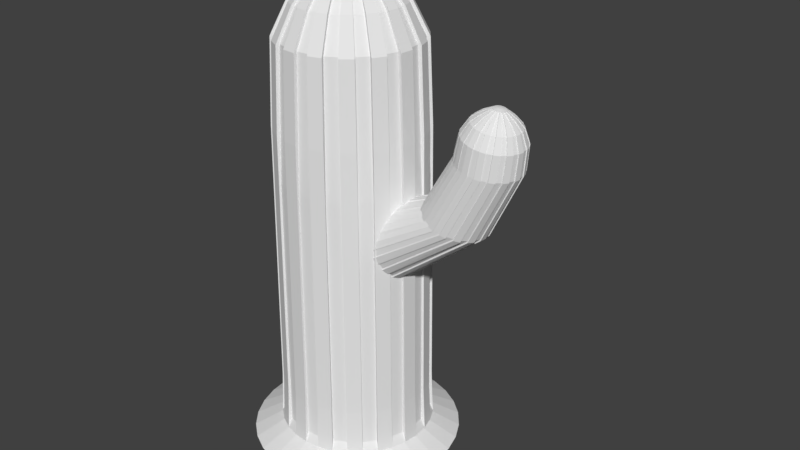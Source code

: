# Source: Cactus.blend  (saved by Blender 2.79.0; exported with 4.5.12 LTS)
import bpy
from mathutils import Matrix  # noqa: F401  (used for matrix-valued properties, if any)

bpy.ops.wm.read_factory_settings(use_empty=True)
scene = bpy.context.scene
scene.name = 'Scene'

# ---- collections
col_collection_1 = bpy.data.collections.new('Collection 1'); scene.collection.children.link(col_collection_1)

# ---- world
world_world = bpy.data.worlds.new('World'); scene.world = world_world
world_world.color = (0.05088, 0.05088, 0.05088)
world_world.use_sun_shadow = False
world_world.sun_shadow_jitter_overblur = 0.0
world_world.cycles.sampling_method = 'MANUAL'

# ---- meshes
me_cylinder = bpy.data.meshes.new('Cylinder')
me_cylinder.from_pydata([(0.0, 1.0, -1.0), (0.3773, 0.7565, 2.987), (0.1951, 0.9808, -1.0), (0.5018, 0.7419, 3.067), (0.3827, 0.9239, -1.0), (0.6214, 0.6989, 3.143), (0.5556, 0.8315, -1.0), (0.7317, 0.629, 3.213), (0.7071, 0.7071, -1.0), (0.8284, 0.5349, 3.275), (0.8315, 0.5556, -1.0), (0.9077, 0.4203, 3.325), (0.9239, 0.3827, -1.0), (0.9666, 0.2895, 3.363), (0.9808, 0.1951, -1.0), (1.003, 0.1476, 3.386), (1.0, 7.55e-08, -1.0), (1.015, 3.839e-08, 3.394), (0.9808, -0.1951, -1.0), (1.003, -0.1476, 3.386), (0.9239, -0.3827, -1.0), (0.9666, -0.2895, 3.363), (0.8315, -0.5556, -1.0), (0.9077, -0.4203, 3.325), (0.7071, -0.7071, -1.0), (0.8284, -0.5349, 3.275), (0.5556, -0.8315, -1.0), (0.7317, -0.629, 3.213), (0.3827, -0.9239, -1.0), (0.6214, -0.6989, 3.143), (0.1951, -0.9808, -1.0), (0.5018, -0.7419, 3.067), (-3.258e-07, -1.0, -1.0), (0.3773, -0.7565, 2.987), (-0.1951, -0.9808, -1.0), (0.2529, -0.7419, 2.908), (-0.3827, -0.9239, -1.0), (0.1332, -0.6989, 2.832), (-0.5556, -0.8315, -1.0), (0.02297, -0.629, 2.761), (-0.7071, -0.7071, -1.0), (-0.07369, -0.5349, 2.7), (-0.8315, -0.5556, -1.0), (-0.153, -0.4203, 2.649), (-0.9239, -0.3827, -1.0), (-0.212, -0.2895, 2.612), (-0.9808, -0.1951, -1.0), (-0.2482, -0.1476, 2.588), (-1.0, 9.656e-07, -1.0), (-0.2605, 7.18e-07, 2.581), (-0.9808, 0.1951, -1.0), (-0.2482, 0.1476, 2.588), (-0.9239, 0.3827, -1.0), (-0.212, 0.2895, 2.612), (-0.8315, 0.5556, -1.0), (-0.153, 0.4203, 2.649), (-0.7071, 0.7071, -1.0), (-0.07369, 0.5349, 2.7), (-0.5556, 0.8315, -1.0), (0.02297, 0.629, 2.761), (-0.3827, 0.9239, -1.0), (0.1332, 0.6989, 2.832), (-0.1951, 0.9808, -1.0), (0.2529, 0.7419, 2.908), (0.1705, 0.7057, 3.573), (0.05218, 0.7196, 3.497), (0.2844, 0.6648, 3.645), (0.3893, 0.5983, 3.712), (0.4812, 0.5088, 3.771), (0.5567, 0.3998, 3.819), (0.6127, 0.2754, 3.855), (0.6472, 0.1404, 3.877), (0.6589, 1.018e-07, 3.884), (0.6472, -0.1404, 3.877), (0.6127, -0.2754, 3.855), (0.5567, -0.3998, 3.819), (0.4812, -0.5088, 3.771), (0.3893, -0.5983, 3.712), (0.2844, -0.6648, 3.645), (0.1705, -0.7057, 3.573), (0.05218, -0.7196, 3.497), (-0.06619, -0.7057, 3.422), (-0.18, -0.6648, 3.349), (-0.2849, -0.5983, 3.282), (-0.3768, -0.5088, 3.224), (-0.4523, -0.3998, 3.176), (-0.5084, -0.2754, 3.14), (-0.5429, -0.1404, 3.118), (-0.5545, 7.482e-07, 3.11), (-0.5429, 0.1404, 3.118), (-0.5084, 0.2754, 3.14), (-0.4523, 0.3998, 3.176), (-0.3768, 0.5088, 3.224), (-0.2849, 0.5983, 3.282), (-0.18, 0.6648, 3.349), (-0.06619, 0.7057, 3.422), (-0.03284, 0.5515, 3.835), (-0.1253, 0.5623, 3.776), (0.0561, 0.5195, 3.891), (0.1381, 0.4675, 3.944), (0.2099, 0.3976, 3.989), (0.2689, 0.3124, 4.027), (0.3127, 0.2152, 4.055), (0.3397, 0.1097, 4.072), (0.3488, 1.913e-07, 4.078), (0.3397, -0.1097, 4.072), (0.3127, -0.2152, 4.055), (0.2689, -0.3124, 4.027), (0.2099, -0.3976, 3.989), (0.1381, -0.4675, 3.944), (0.0561, -0.5195, 3.891), (-0.03284, -0.5515, 3.835), (-0.1253, -0.5623, 3.776), (-0.2178, -0.5515, 3.717), (-0.3068, -0.5195, 3.66), (-0.3887, -0.4675, 3.608), (-0.4606, -0.3976, 3.562), (-0.5195, -0.3124, 3.524), (-0.5633, -0.2152, 3.496), (-0.5903, -0.1097, 3.479), (-0.5994, 6.965e-07, 3.473), (-0.5903, 0.1097, 3.479), (-0.5633, 0.2152, 3.496), (-0.5195, 0.3124, 3.524), (-0.4606, 0.3976, 3.562), (-0.3887, 0.4675, 3.608), (-0.3068, 0.5195, 3.66), (-0.2178, 0.5515, 3.717), (-0.1486, 0.3824, 3.954), (-0.2128, 0.3899, 3.913), (-0.08696, 0.3602, 3.993), (-0.03013, 0.3242, 4.029), (0.01969, 0.2757, 4.061), (0.06057, 0.2166, 4.087), (0.09095, 0.1492, 4.106), (0.1097, 0.07606, 4.118), (0.116, 2.621e-07, 4.122), (0.1097, -0.07606, 4.118), (0.09095, -0.1492, 4.106), (0.06057, -0.2166, 4.087), (0.01969, -0.2757, 4.061), (-0.03013, -0.3242, 4.029), (-0.08696, -0.3602, 3.993), (-0.1486, -0.3824, 3.954), (-0.2128, -0.3899, 3.913), (-0.2769, -0.3824, 3.872), (-0.3386, -0.3602, 3.833), (-0.3954, -0.3242, 3.796), (-0.4452, -0.2757, 3.765), (-0.4861, -0.2166, 3.738), (-0.5165, -0.1492, 3.719), (-0.5352, -0.07606, 3.707), (-0.5415, 6.123e-07, 3.703), (-0.5352, 0.07606, 3.707), (-0.5165, 0.1492, 3.719), (-0.4861, 0.2166, 3.738), (-0.4452, 0.2757, 3.765), (-0.3954, 0.3242, 3.796), (-0.3386, 0.3602, 3.833), (-0.2769, 0.3824, 3.872), (-0.2771, 0.1439, 4.067), (-0.3012, 0.1467, 4.051), (-0.2539, 0.1355, 4.082), (-0.2325, 0.122, 4.095), (-0.2137, 0.1037, 4.107), (-0.1983, 0.08151, 4.117), (-0.1869, 0.05614, 4.124), (-0.1799, 0.02862, 4.129), (-0.1775, 3.504e-07, 4.13), (-0.1799, -0.02862, 4.129), (-0.1869, -0.05614, 4.124), (-0.1983, -0.08151, 4.117), (-0.2137, -0.1037, 4.107), (-0.2325, -0.122, 4.095), (-0.2539, -0.1355, 4.082), (-0.2771, -0.1439, 4.067), (-0.3012, -0.1467, 4.051), (-0.3253, -0.1439, 4.036), (-0.3485, -0.1355, 4.021), (-0.3699, -0.122, 4.008), (-0.3887, -0.1037, 3.996), (-0.4041, -0.08151, 3.986), (-0.4155, -0.05614, 3.979), (-0.4225, -0.02862, 3.974), (-0.4249, 4.822e-07, 3.973), (-0.4225, 0.02862, 3.974), (-0.4155, 0.05614, 3.979), (-0.4041, 0.08151, 3.986), (-0.3887, 0.1037, 3.996), (-0.3699, 0.122, 4.008), (-0.3485, 0.1355, 4.021), (-0.3253, 0.1439, 4.036), (0.752, 0.819, 1.395), (0.8946, 0.8032, 1.454), (1.032, 0.7566, 1.511), (1.158, 0.681, 1.563), (1.269, 0.5791, 1.609), (1.36, 0.455, 1.646), (1.427, 0.3134, 1.674), (1.469, 0.1598, 1.692), (1.483, 2.511e-08, 1.697), (1.469, -0.1598, 1.692), (1.427, -0.3134, 1.674), (1.36, -0.455, 1.646), (1.269, -0.5791, 1.609), (1.158, -0.681, 1.563), (1.032, -0.7566, 1.511), (0.8946, -0.8032, 1.454), (0.752, -0.819, 1.395), (0.6095, -0.8032, 1.336), (0.4724, -0.7566, 1.279), (0.346, -0.681, 1.227), (0.2353, -0.5791, 1.181), (0.1444, -0.455, 1.144), (0.07686, -0.3134, 1.116), (0.03527, -0.1598, 1.099), (0.02123, 7.587e-07, 1.093), (0.03527, 0.1598, 1.099), (0.07686, 0.3134, 1.116), (0.1444, 0.455, 1.144), (0.2353, 0.5791, 1.181), (0.346, 0.681, 1.227), (0.4724, 0.7566, 1.279), (0.6095, 0.8032, 1.336), (0.752, 0.819, 1.395), (0.3773, 0.7565, 2.987), (0.8946, 0.8032, 1.454), (0.1951, 0.9808, -1.0), (0.3827, 0.9239, -1.0), (0.6214, 0.6989, 3.143), (0.5018, 0.7419, 3.067), (1.032, 0.7566, 1.511), (1.158, 0.681, 1.563), (0.5556, 0.8315, -1.0), (0.7071, 0.7071, -1.0), (0.8284, 0.5349, 3.275), (0.7317, 0.629, 3.213), (1.269, 0.5791, 1.609), (1.36, 0.455, 1.646), (0.8315, 0.5556, -1.0), (0.9239, 0.3827, -1.0), (0.9666, 0.2895, 3.363), (0.9077, 0.4203, 3.325), (1.427, 0.3134, 1.674), (1.469, 0.1598, 1.692), (0.9808, 0.1951, -1.0), (1.0, 7.55e-08, -1.0), (1.015, 3.839e-08, 3.394), (1.003, 0.1476, 3.386), (1.483, 2.511e-08, 1.697), (1.469, -0.1598, 1.692), (0.9808, -0.1951, -1.0), (0.9239, -0.3827, -1.0), (0.9666, -0.2895, 3.363), (1.003, -0.1476, 3.386), (1.427, -0.3134, 1.674), (1.36, -0.455, 1.646), (0.8315, -0.5556, -1.0), (0.7071, -0.7071, -1.0), (0.8284, -0.5349, 3.275), (0.9077, -0.4203, 3.325), (1.269, -0.5791, 1.609), (1.158, -0.681, 1.563), (0.5556, -0.8315, -1.0), (0.3827, -0.9239, -1.0), (0.6214, -0.6989, 3.143), (0.7317, -0.629, 3.213), (1.032, -0.7566, 1.511), (0.8946, -0.8032, 1.454), (0.1951, -0.9808, -1.0), (-3.258e-07, -1.0, -1.0), (0.3773, -0.7565, 2.987), (0.5018, -0.7419, 3.067), (0.752, -0.819, 1.395), (0.6095, -0.8032, 1.336), (-0.1951, -0.9808, -1.0), (-0.3827, -0.9239, -1.0), (0.1332, -0.6989, 2.832), (0.2529, -0.7419, 2.908), (0.4724, -0.7566, 1.279), (0.346, -0.681, 1.227), (-0.5556, -0.8315, -1.0), (-0.7071, -0.7071, -1.0), (-0.07369, -0.5349, 2.7), (0.02297, -0.629, 2.761), (0.2353, -0.5791, 1.181), (0.1444, -0.455, 1.144), (-0.8315, -0.5556, -1.0), (-0.9239, -0.3827, -1.0), (-0.212, -0.2895, 2.612), (-0.153, -0.4203, 2.649), (0.07686, -0.3134, 1.116), (0.03527, -0.1598, 1.099), (-0.9808, -0.1951, -1.0), (-1.0, 9.656e-07, -1.0), (-0.2605, 7.18e-07, 2.581), (-0.2482, -0.1476, 2.588), (0.02123, 7.587e-07, 1.093), (0.03527, 0.1598, 1.099), (-0.9808, 0.1951, -1.0), (-0.9239, 0.3827, -1.0), (-0.212, 0.2895, 2.612), (-0.2482, 0.1476, 2.588), (0.07686, 0.3134, 1.116), (0.1444, 0.455, 1.144), (-0.8315, 0.5556, -1.0), (-0.7071, 0.7071, -1.0), (-0.07369, 0.5349, 2.7), (-0.153, 0.4203, 2.649), (0.2353, 0.5791, 1.181), (0.346, 0.681, 1.227), (-0.5556, 0.8315, -1.0), (-0.3827, 0.9239, -1.0), (0.1332, 0.6989, 2.832), (0.02297, 0.629, 2.761), (0.4724, 0.7566, 1.279), (0.6095, 0.8032, 1.336), (-0.1951, 0.9808, -1.0), (0.0, 1.0, -1.0), (0.2529, 0.7419, 2.908), (0.2844, 0.6648, 3.645), (0.1705, 0.7057, 3.573), (0.4812, 0.5088, 3.771), (0.3893, 0.5983, 3.712), (0.6127, 0.2754, 3.855), (0.5567, 0.3998, 3.819), (0.6589, 1.018e-07, 3.884), (0.6472, 0.1404, 3.877), (0.6127, -0.2754, 3.855), (0.6472, -0.1404, 3.877), (0.4812, -0.5088, 3.771), (0.5567, -0.3998, 3.819), (0.2844, -0.6648, 3.645), (0.3893, -0.5983, 3.712), (0.05218, -0.7196, 3.497), (0.1705, -0.7057, 3.573), (-0.18, -0.6648, 3.349), (-0.06619, -0.7057, 3.422), (-0.3768, -0.5088, 3.224), (-0.2849, -0.5983, 3.282), (-0.5084, -0.2754, 3.14), (-0.4523, -0.3998, 3.176), (-0.5545, 7.482e-07, 3.11), (-0.5429, -0.1404, 3.118), (-0.5084, 0.2754, 3.14), (-0.5429, 0.1404, 3.118), (-0.3768, 0.5088, 3.224), (-0.4523, 0.3998, 3.176), (-0.18, 0.6648, 3.349), (-0.2849, 0.5983, 3.282), (0.05218, 0.7196, 3.497), (-0.06619, 0.7057, 3.422), (0.0561, 0.5195, 3.891), (-0.03284, 0.5515, 3.835), (0.2099, 0.3976, 3.989), (0.1381, 0.4675, 3.944), (0.3127, 0.2152, 4.055), (0.2689, 0.3124, 4.027), (0.3488, 1.913e-07, 4.078), (0.3397, 0.1097, 4.072), (0.3127, -0.2152, 4.055), (0.3397, -0.1097, 4.072), (0.2099, -0.3976, 3.989), (0.2689, -0.3124, 4.027), (0.0561, -0.5195, 3.891), (0.1381, -0.4675, 3.944), (-0.1253, -0.5623, 3.776), (-0.03284, -0.5515, 3.835), (-0.3068, -0.5195, 3.66), (-0.2178, -0.5515, 3.717), (-0.4606, -0.3976, 3.562), (-0.3887, -0.4675, 3.608), (-0.5633, -0.2152, 3.496), (-0.5195, -0.3124, 3.524), (-0.5994, 6.965e-07, 3.473), (-0.5903, -0.1097, 3.479), (-0.5633, 0.2152, 3.496), (-0.5903, 0.1097, 3.479), (-0.4606, 0.3976, 3.562), (-0.5195, 0.3124, 3.524), (-0.3068, 0.5195, 3.66), (-0.3887, 0.4675, 3.608), (-0.1253, 0.5623, 3.776), (-0.2178, 0.5515, 3.717), (-0.08696, 0.3602, 3.993), (-0.1486, 0.3824, 3.954), (0.01969, 0.2757, 4.061), (-0.03013, 0.3242, 4.029), (0.09095, 0.1492, 4.106), (0.06057, 0.2166, 4.087), (0.116, 2.621e-07, 4.122), (0.1097, 0.07606, 4.118), (0.09095, -0.1492, 4.106), (0.1097, -0.07606, 4.118), (0.01969, -0.2757, 4.061), (0.06057, -0.2166, 4.087), (-0.08696, -0.3602, 3.993), (-0.03013, -0.3242, 4.029), (-0.2128, -0.3899, 3.913), (-0.1486, -0.3824, 3.954), (-0.3386, -0.3602, 3.833), (-0.2769, -0.3824, 3.872), (-0.4452, -0.2757, 3.765), (-0.3954, -0.3242, 3.796), (-0.5165, -0.1492, 3.719), (-0.4861, -0.2166, 3.738), (-0.5415, 6.123e-07, 3.703), (-0.5352, -0.07606, 3.707), (-0.5165, 0.1492, 3.719), (-0.5352, 0.07606, 3.707), (-0.4452, 0.2757, 3.765), (-0.4861, 0.2166, 3.738), (-0.3386, 0.3602, 3.833), (-0.3954, 0.3242, 3.796), (-0.2128, 0.3899, 3.913), (-0.2769, 0.3824, 3.872), (-0.2539, 0.1355, 4.082), (-0.2771, 0.1439, 4.067), (-0.2137, 0.1037, 4.107), (-0.2325, 0.122, 4.095), (-0.1869, 0.05614, 4.124), (-0.1983, 0.08151, 4.117), (-0.1775, 3.504e-07, 4.13), (-0.1799, 0.02862, 4.129), (-0.1869, -0.05614, 4.124), (-0.1799, -0.02862, 4.129), (-0.2137, -0.1037, 4.107), (-0.1983, -0.08151, 4.117), (-0.2539, -0.1355, 4.082), (-0.2325, -0.122, 4.095), (-0.3012, -0.1467, 4.051), (-0.2771, -0.1439, 4.067), (-0.3485, -0.1355, 4.021), (-0.3253, -0.1439, 4.036), (-0.3887, -0.1037, 3.996), (-0.3699, -0.122, 4.008), (-0.4155, -0.05614, 3.979), (-0.4041, -0.08151, 3.986), (-0.4249, 4.822e-07, 3.973), (-0.4225, -0.02862, 3.974), (-0.4155, 0.05614, 3.979), (-0.4225, 0.02862, 3.974), (-0.3887, 0.1037, 3.996), (-0.4041, 0.08151, 3.986), (-0.3485, 0.1355, 4.021), (-0.3699, 0.122, 4.008), (-0.3012, 0.1467, 4.051), (-0.3253, 0.1439, 4.036), (0.752, 0.819, 1.395), (0.3773, 0.7565, 2.987), (0.8946, 0.8032, 1.454), (0.1951, 0.9808, -1.0), (0.3827, 0.9239, -1.0), (0.6214, 0.6989, 3.143), (0.5018, 0.7419, 3.067), (1.032, 0.7566, 1.511), (1.158, 0.681, 1.563), (0.5556, 0.8315, -1.0), (0.7071, 0.7071, -1.0), (0.8284, 0.5349, 3.275), (0.7317, 0.629, 3.213), (1.269, 0.5791, 1.609), (1.36, 0.455, 1.646), (0.8315, 0.5556, -1.0), (0.9239, 0.3827, -1.0), (0.9666, 0.2895, 3.363), (0.9077, 0.4203, 3.325), (1.427, 0.3134, 1.674), (1.469, 0.1598, 1.692), (0.9808, 0.1951, -1.0), (1.0, 7.55e-08, -1.0), (1.015, 3.839e-08, 3.394), (1.003, 0.1476, 3.386), (1.483, 2.511e-08, 1.697), (1.469, -0.1598, 1.692), (0.9808, -0.1951, -1.0), (0.9239, -0.3827, -1.0), (0.9666, -0.2895, 3.363), (1.003, -0.1476, 3.386), (1.427, -0.3134, 1.674), (1.36, -0.455, 1.646), (0.8315, -0.5556, -1.0), (0.7071, -0.7071, -1.0), (0.8284, -0.5349, 3.275), (0.9077, -0.4203, 3.325), (1.269, -0.5791, 1.609), (1.158, -0.681, 1.563), (0.5556, -0.8315, -1.0), (0.3827, -0.9239, -1.0), (0.6214, -0.6989, 3.143), (0.7317, -0.629, 3.213), (1.032, -0.7566, 1.511), (0.8946, -0.8032, 1.454), (0.1951, -0.9808, -1.0), (-3.258e-07, -1.0, -1.0), (0.3773, -0.7565, 2.987), (0.5018, -0.7419, 3.067), (0.752, -0.819, 1.395), (0.6095, -0.8032, 1.336), (-0.1951, -0.9808, -1.0), (-0.3827, -0.9239, -1.0), (0.1332, -0.6989, 2.832), (0.2529, -0.7419, 2.908), (0.4724, -0.7566, 1.279), (0.346, -0.681, 1.227), (-0.5556, -0.8315, -1.0), (-0.7071, -0.7071, -1.0), (-0.07369, -0.5349, 2.7), (0.02297, -0.629, 2.761), (0.2353, -0.5791, 1.181), (0.1444, -0.455, 1.144), (-0.8315, -0.5556, -1.0), (-0.9239, -0.3827, -1.0), (-0.212, -0.2895, 2.612), (-0.153, -0.4203, 2.649), (0.07686, -0.3134, 1.116), (0.03527, -0.1598, 1.099), (-0.9808, -0.1951, -1.0), (-1.0, 9.656e-07, -1.0), (-0.2605, 7.18e-07, 2.581), (-0.2482, -0.1476, 2.588), (0.02123, 7.587e-07, 1.093), (0.03527, 0.1598, 1.099), (-0.9808, 0.1951, -1.0), (-0.9239, 0.3827, -1.0), (-0.212, 0.2895, 2.612), (-0.2482, 0.1476, 2.588), (0.07686, 0.3134, 1.116), (0.1444, 0.455, 1.144), (-0.8315, 0.5556, -1.0), (-0.7071, 0.7071, -1.0), (-0.07369, 0.5349, 2.7), (-0.153, 0.4203, 2.649), (0.2353, 0.5791, 1.181), (0.346, 0.681, 1.227), (-0.5556, 0.8315, -1.0), (-0.3827, 0.9239, -1.0), (0.1332, 0.6989, 2.832), (0.02297, 0.629, 2.761), (0.4724, 0.7566, 1.279), (0.6095, 0.8032, 1.336), (-0.1951, 0.9808, -1.0), (0.0, 1.0, -1.0), (0.2529, 0.7419, 2.908), (0.2844, 0.6648, 3.645), (0.1705, 0.7057, 3.573), (0.4812, 0.5088, 3.771), (0.3893, 0.5983, 3.712), (0.6127, 0.2754, 3.855), (0.5567, 0.3998, 3.819), (0.6589, 1.018e-07, 3.884), (0.6472, 0.1404, 3.877), (0.6127, -0.2754, 3.855), (0.6472, -0.1404, 3.877), (0.4812, -0.5088, 3.771), (0.5567, -0.3998, 3.819), (0.2844, -0.6648, 3.645), (0.3893, -0.5983, 3.712), (0.05218, -0.7196, 3.497), (0.1705, -0.7057, 3.573), (-0.18, -0.6648, 3.349), (-0.06619, -0.7057, 3.422), (-0.3768, -0.5088, 3.224), (-0.2849, -0.5983, 3.282), (-0.5084, -0.2754, 3.14), (-0.4523, -0.3998, 3.176), (-0.5545, 7.482e-07, 3.11), (-0.5429, -0.1404, 3.118), (-0.5084, 0.2754, 3.14), (-0.5429, 0.1404, 3.118), (-0.3768, 0.5088, 3.224), (-0.4523, 0.3998, 3.176), (-0.18, 0.6648, 3.349), (-0.2849, 0.5983, 3.282), (0.05218, 0.7196, 3.497), (-0.06619, 0.7057, 3.422), (0.0561, 0.5195, 3.891), (-0.03284, 0.5515, 3.835), (0.2099, 0.3976, 3.989), (0.1381, 0.4675, 3.944), (0.3127, 0.2152, 4.055), (0.2689, 0.3124, 4.027), (0.3488, 1.913e-07, 4.078), (0.3397, 0.1097, 4.072), (0.3127, -0.2152, 4.055), (0.3397, -0.1097, 4.072), (0.2099, -0.3976, 3.989), (0.2689, -0.3124, 4.027), (0.0561, -0.5195, 3.891), (0.1381, -0.4675, 3.944), (-0.1253, -0.5623, 3.776), (-0.03284, -0.5515, 3.835), (-0.3068, -0.5195, 3.66), (-0.2178, -0.5515, 3.717), (-0.4606, -0.3976, 3.562), (-0.3887, -0.4675, 3.608), (-0.5633, -0.2152, 3.496), (-0.5195, -0.3124, 3.524), (-0.5994, 6.965e-07, 3.473), (-0.5903, -0.1097, 3.479), (-0.5633, 0.2152, 3.496), (-0.5903, 0.1097, 3.479), (-0.4606, 0.3976, 3.562), (-0.5195, 0.3124, 3.524), (-0.3068, 0.5195, 3.66), (-0.3887, 0.4675, 3.608), (-0.1253, 0.5623, 3.776), (-0.2178, 0.5515, 3.717), (-0.08696, 0.3602, 3.993), (-0.1486, 0.3824, 3.954), (0.01969, 0.2757, 4.061), (-0.03013, 0.3242, 4.029), (0.09095, 0.1492, 4.106), (0.06057, 0.2166, 4.087), (0.116, 2.621e-07, 4.122), (0.1097, 0.07606, 4.118), (0.09095, -0.1492, 4.106), (0.1097, -0.07606, 4.118), (0.01969, -0.2757, 4.061), (0.06057, -0.2166, 4.087), (-0.08696, -0.3602, 3.993), (-0.03013, -0.3242, 4.029), (-0.2128, -0.3899, 3.913), (-0.1486, -0.3824, 3.954), (-0.3386, -0.3602, 3.833), (-0.2769, -0.3824, 3.872), (-0.4452, -0.2757, 3.765), (-0.3954, -0.3242, 3.796), (-0.5165, -0.1492, 3.719), (-0.4861, -0.2166, 3.738), (-0.5415, 6.123e-07, 3.703), (-0.5352, -0.07606, 3.707), (-0.5165, 0.1492, 3.719), (-0.5352, 0.07606, 3.707), (-0.4452, 0.2757, 3.765), (-0.4861, 0.2166, 3.738), (-0.3386, 0.3602, 3.833), (-0.3954, 0.3242, 3.796), (-0.2128, 0.3899, 3.913), (-0.2769, 0.3824, 3.872), (-0.2539, 0.1355, 4.082), (-0.2771, 0.1439, 4.067), (-0.2137, 0.1037, 4.107), (-0.2325, 0.122, 4.095), (-0.1869, 0.05614, 4.124), (-0.1983, 0.08151, 4.117), (-0.1775, 3.504e-07, 4.13), (-0.1799, 0.02862, 4.129), (-0.1869, -0.05614, 4.124), (-0.1799, -0.02862, 4.129), (-0.2137, -0.1037, 4.107), (-0.1983, -0.08151, 4.117), (-0.2539, -0.1355, 4.082), (-0.2325, -0.122, 4.095), (-0.3012, -0.1467, 4.051), (-0.2771, -0.1439, 4.067), (-0.3485, -0.1355, 4.021), (-0.3253, -0.1439, 4.036), (-0.3887, -0.1037, 3.996), (-0.3699, -0.122, 4.008), (-0.4155, -0.05614, 3.979), (-0.4041, -0.08151, 3.986), (-0.4249, 4.822e-07, 3.973), (-0.4225, -0.02862, 3.974), (-0.4155, 0.05614, 3.979), (-0.4225, 0.02862, 3.974), (-0.3887, 0.1037, 3.996), (-0.4041, 0.08151, 3.986), (-0.3485, 0.1355, 4.021), (-0.3699, 0.122, 4.008), (-0.3012, 0.1467, 4.051), (-0.3253, 0.1439, 4.036), (0.736, 0.8045, 1.424), (0.3679, 0.743, 2.988), (0.876, 0.789, 1.482), (0.1889, 0.9634, -0.9281), (0.3731, 0.9075, -0.9281), (0.6076, 0.6865, 3.141), (0.4901, 0.7288, 3.066), (1.011, 0.7432, 1.538), (1.135, 0.6689, 1.589), (0.543, 0.8167, -0.9281), (0.6918, 0.6946, -0.9281), (0.8109, 0.5254, 3.271), (0.716, 0.6178, 3.21), (1.244, 0.5688, 1.634), (1.333, 0.4469, 1.671), (0.814, 0.5457, -0.9281), (0.9047, 0.3759, -0.9281), (0.9467, 0.2844, 3.358), (0.8888, 0.4128, 3.321), (1.399, 0.3079, 1.699), (1.44, 0.1569, 1.716), (0.9606, 0.1916, -0.9281), (0.9795, 7.984e-08, -0.9281), (0.9944, 4.338e-08, 3.388), (0.9824, 0.145, 3.38), (1.454, 3.034e-08, 1.721), (1.44, -0.1569, 1.716), (0.9606, -0.1916, -0.9281), (0.9047, -0.3759, -0.9281), (0.9467, -0.2844, 3.358), (0.9824, -0.145, 3.38), (1.399, -0.3079, 1.699), (1.333, -0.4469, 1.671), (0.814, -0.5457, -0.9281), (0.6918, -0.6946, -0.9281), (0.8109, -0.5254, 3.271), (0.8888, -0.4128, 3.321), (1.244, -0.5688, 1.634), (1.135, -0.6689, 1.589), (0.543, -0.8167, -0.9281), (0.3731, -0.9075, -0.9281), (0.6076, -0.6865, 3.141), (0.716, -0.6178, 3.21), (1.011, -0.7432, 1.538), (0.876, -0.789, 1.482), (0.1889, -0.9634, -0.9281), (-0.002756, -0.9823, -0.9281), (0.3679, -0.743, 2.988), (0.4901, -0.7288, 3.066), (0.736, -0.8045, 1.424), (0.5959, -0.789, 1.367), (-0.1944, -0.9634, -0.9281), (-0.3787, -0.9075, -0.9281), (0.1281, -0.6865, 2.836), (0.2457, -0.7288, 2.911), (0.4612, -0.7432, 1.311), (0.3371, -0.6689, 1.26), (-0.5485, -0.8167, -0.9281), (-0.6973, -0.6946, -0.9281), (-0.07514, -0.5254, 2.706), (0.01981, -0.6178, 2.767), (0.2284, -0.5688, 1.215), (0.1391, -0.4469, 1.178), (-0.8195, -0.5457, -0.9281), (-0.9103, -0.3759, -0.9281), (-0.211, -0.2844, 2.619), (-0.1531, -0.4128, 2.656), (0.07274, -0.3079, 1.15), (0.03189, -0.1569, 1.133), (-0.9662, -0.1916, -0.9281), (-0.985, 9.542e-07, -0.9281), (-0.2586, 7.109e-07, 2.589), (-0.2466, -0.145, 2.597), (0.0181, 7.51e-07, 1.128), (0.03189, 0.1569, 1.133), (-0.9662, 0.1916, -0.9281), (-0.9103, 0.3759, -0.9281), (-0.211, 0.2844, 2.619), (-0.2466, 0.145, 2.597), (0.07274, 0.3079, 1.15), (0.1391, 0.4469, 1.178), (-0.8195, 0.5457, -0.9281), (-0.6973, 0.6946, -0.9281), (-0.07514, 0.5254, 2.706), (-0.1531, 0.4128, 2.656), (0.2284, 0.5688, 1.215), (0.3371, 0.6689, 1.26), (-0.5485, 0.8167, -0.9281), (-0.3787, 0.9075, -0.9281), (0.1281, 0.6865, 2.836), (0.01981, 0.6178, 2.767), (0.4612, 0.7432, 1.311), (0.5959, 0.789, 1.367), (-0.1944, 0.9634, -0.9281), (-0.002756, 0.9823, -0.9281), (0.2457, 0.7288, 2.911), (0.2766, 0.653, 3.635), (0.1648, 0.6932, 3.564), (0.4699, 0.4998, 3.758), (0.3796, 0.5877, 3.701), (0.5991, 0.2705, 3.84), (0.544, 0.3927, 3.805), (0.6445, 1.057e-07, 3.869), (0.633, 0.1379, 3.862), (0.5991, -0.2705, 3.84), (0.633, -0.1379, 3.862), (0.4699, -0.4998, 3.758), (0.544, -0.3927, 3.805), (0.2766, -0.653, 3.635), (0.3796, -0.5877, 3.701), (0.0485, -0.7068, 3.489), (0.1648, -0.6932, 3.564), (-0.1796, -0.653, 3.344), (-0.06777, -0.6932, 3.415), (-0.3729, -0.4998, 3.221), (-0.2826, -0.5877, 3.278), (-0.5021, -0.2705, 3.138), (-0.447, -0.3927, 3.173), (-0.5475, 7.406e-07, 3.109), (-0.536, -0.1379, 3.117), (-0.5021, 0.2705, 3.138), (-0.536, 0.1379, 3.117), (-0.3729, 0.4998, 3.221), (-0.447, 0.3927, 3.173), (-0.1796, 0.653, 3.344), (-0.2826, 0.5877, 3.278), (0.0485, 0.7068, 3.489), (-0.06777, 0.6932, 3.415), (0.05235, 0.5103, 3.877), (-0.03501, 0.5417, 3.821), (0.2034, 0.3905, 3.973), (0.1329, 0.4592, 3.928), (0.3044, 0.2114, 4.037), (0.2614, 0.3068, 4.01), (0.3398, 1.936e-07, 4.06), (0.3309, 0.1078, 4.054), (0.3044, -0.2114, 4.037), (0.3309, -0.1077, 4.054), (0.2034, -0.3905, 3.973), (0.2614, -0.3068, 4.01), (0.05235, -0.5103, 3.877), (0.1329, -0.4592, 3.928), (-0.1259, -0.5523, 3.763), (-0.03501, -0.5417, 3.821), (-0.3041, -0.5103, 3.649), (-0.2167, -0.5417, 3.705), (-0.4552, -0.3905, 3.553), (-0.3846, -0.4592, 3.598), (-0.5561, -0.2114, 3.489), (-0.5131, -0.3068, 3.516), (-0.5916, 6.898e-07, 3.466), (-0.5826, -0.1077, 3.472), (-0.5561, 0.2114, 3.489), (-0.5826, 0.1078, 3.472), (-0.4552, 0.3905, 3.553), (-0.5131, 0.3068, 3.516), (-0.3041, 0.5103, 3.649), (-0.3846, 0.4592, 3.598), (-0.1259, 0.5523, 3.763), (-0.2167, 0.5417, 3.705), (-0.08818, 0.3538, 3.976), (-0.1488, 0.3756, 3.938), (0.01658, 0.2708, 4.043), (-0.03235, 0.3184, 4.012), (0.08658, 0.1466, 4.088), (0.05674, 0.2128, 4.069), (0.1112, 2.631e-07, 4.103), (0.105, 0.07471, 4.1), (0.08658, -0.1466, 4.088), (0.105, -0.07471, 4.1), (0.01658, -0.2708, 4.043), (0.05674, -0.2128, 4.069), (-0.08818, -0.3538, 3.976), (-0.03235, -0.3184, 4.012), (-0.2117, -0.383, 3.898), (-0.1488, -0.3756, 3.938), (-0.3353, -0.3538, 3.819), (-0.2747, -0.3756, 3.857), (-0.4401, -0.2708, 3.752), (-0.3911, -0.3184, 3.783), (-0.5101, -0.1466, 3.707), (-0.4802, -0.2128, 3.726), (-0.5347, 6.072e-07, 3.692), (-0.5285, -0.07471, 3.696), (-0.5101, 0.1466, 3.707), (-0.5285, 0.07471, 3.696), (-0.4401, 0.2708, 3.752), (-0.4802, 0.2128, 3.726), (-0.3353, 0.3538, 3.819), (-0.3911, 0.3184, 3.783), (-0.2117, 0.383, 3.898), (-0.2747, 0.3756, 3.857), (-0.2521, 0.1331, 4.063), (-0.2749, 0.1413, 4.049), (-0.2127, 0.1019, 4.089), (-0.2311, 0.1198, 4.077), (-0.1864, 0.05515, 4.105), (-0.1976, 0.08006, 4.098), (-0.1771, 3.499e-07, 4.111), (-0.1794, 0.02811, 4.11), (-0.1864, -0.05515, 4.105), (-0.1794, -0.02811, 4.11), (-0.2127, -0.1019, 4.089), (-0.1976, -0.08006, 4.098), (-0.2521, -0.1331, 4.063), (-0.2311, -0.1198, 4.077), (-0.2986, -0.1441, 4.034), (-0.2749, -0.1413, 4.049), (-0.3451, -0.1331, 4.004), (-0.3223, -0.1413, 4.019), (-0.3845, -0.1019, 3.979), (-0.3661, -0.1198, 3.991), (-0.4109, -0.05515, 3.962), (-0.3996, -0.08006, 3.969), (-0.4201, 4.793e-07, 3.956), (-0.4178, -0.02811, 3.958), (-0.4109, 0.05515, 3.962), (-0.4178, 0.02811, 3.958), (-0.3845, 0.1019, 3.979), (-0.3996, 0.08006, 3.969), (-0.3451, 0.1331, 4.004), (-0.3661, 0.1198, 3.991), (-0.2986, 0.1441, 4.034), (-0.3223, 0.1413, 4.019), (-0.306, 0.04407, 4.075), (-0.3134, 0.04493, 4.071), (-0.2989, 0.04151, 4.08), (-0.2923, 0.03736, 4.084), (-0.2866, 0.03177, 4.088), (-0.2818, 0.02496, 4.091), (-0.2783, 0.0172, 4.093), (-0.2762, 0.008766, 4.094), (-0.2755, 3.759e-07, 4.095), (-0.2762, -0.008766, 4.094), (-0.2783, -0.01719, 4.093), (-0.2818, -0.02496, 4.091), (-0.2866, -0.03177, 4.088), (-0.2923, -0.03736, 4.084), (-0.2989, -0.04151, 4.08), (-0.306, -0.04407, 4.075), (-0.3134, -0.04493, 4.071), (-0.3207, -0.04407, 4.066), (-0.3278, -0.04151, 4.061), (-0.3344, -0.03736, 4.057), (-0.3401, -0.03177, 4.053), (-0.3449, -0.02496, 4.05), (-0.3484, -0.01719, 4.048), (-0.3505, -0.008766, 4.047), (-0.3512, 4.163e-07, 4.046), (-0.3505, 0.008766, 4.047), (-0.3484, 0.0172, 4.048), (-0.3449, 0.02496, 4.05), (-0.3401, 0.03177, 4.053), (-0.3344, 0.03736, 4.057), (-0.3278, 0.04151, 4.061), (-0.3207, 0.04407, 4.066)], [], [(192, 1, 3, 193), (208, 32, 270, 273), (194, 5, 7, 195), (63, 95, 351, 319), (196, 9, 11, 197), (101, 133, 389, 357), (198, 13, 15, 199), (17, 200, 249, 247), (200, 17, 19, 201), (86, 45, 289, 340), (202, 21, 23, 203), (199, 15, 248, 244), (204, 25, 27, 205), (32, 30, 269, 270), (206, 29, 31, 207), (27, 77, 333, 266), (208, 33, 35, 209), (13, 198, 243, 241), (210, 37, 39, 211), (30, 207, 268, 269), (212, 41, 43, 213), (68, 9, 235, 322), (214, 45, 47, 215), (197, 11, 242, 238), (216, 49, 51, 217), (90, 53, 301, 344), (218, 53, 55, 219), (9, 196, 237, 235), (220, 57, 59, 221), (35, 81, 337, 278), (195, 7, 236, 232), (222, 61, 63, 223), (206, 28, 264, 267), (0, 2, 4, 6, 8, 10, 12, 14, 16, 18, 20, 22, 24, 26, 28, 30, 32, 34, 36, 38, 40, 42, 44, 46, 48, 50, 52, 54, 56, 58, 60, 62), (67, 66, 98, 99), (23, 21, 74, 75), (72, 17, 247, 326), (59, 57, 92, 93), (15, 13, 70, 71), (5, 194, 231, 229), (51, 49, 88, 89), (7, 5, 66, 67), (94, 61, 313, 348), (43, 41, 84, 85), (193, 3, 230, 226), (28, 26, 263, 264), (35, 33, 80, 81), (43, 85, 341, 290), (192, 0, 318, 224), (27, 25, 76, 77), (26, 205, 262, 263), (63, 61, 94, 95), (19, 17, 72, 73), (76, 25, 259, 330), (55, 53, 90, 91), (11, 9, 68, 69), (149, 181, 437, 405), (47, 45, 86, 87), (3, 1, 65, 64), (7, 67, 323, 236), (135, 167, 423, 391), (39, 37, 82, 83), (51, 89, 345, 302), (180, 148, 402, 434), (31, 29, 78, 79), (204, 24, 258, 261), (88, 49, 295, 342), (166, 134, 388, 420), (81, 80, 112, 113), (80, 33, 271, 334), (95, 94, 126, 127), (147, 179, 435, 403), (69, 68, 100, 101), (24, 22, 257, 258), (83, 82, 114, 115), (31, 79, 335, 272), (133, 165, 421, 389), (71, 70, 102, 103), (85, 84, 116, 117), (22, 203, 256, 257), (15, 71, 327, 248), (73, 72, 104, 105), (87, 86, 118, 119), (178, 146, 400, 432), (70, 13, 241, 324), (75, 74, 106, 107), (89, 88, 120, 121), (159, 191, 447, 415), (59, 93, 349, 314), (77, 76, 108, 109), (91, 90, 122, 123), (164, 132, 386, 418), (64, 65, 97, 96), (202, 20, 252, 255), (79, 78, 110, 111), (92, 57, 307, 346), (93, 92, 124, 125), (145, 177, 433, 401), (137, 136, 168, 169), (84, 41, 283, 338), (103, 102, 134, 135), (117, 116, 148, 149), (190, 158, 412, 444), (20, 18, 251, 252), (105, 104, 136, 137), (119, 118, 150, 151), (39, 83, 339, 284), (131, 163, 419, 387), (107, 106, 138, 139), (121, 120, 152, 153), (18, 201, 250, 251), (23, 75, 331, 260), (109, 108, 140, 141), (123, 122, 154, 155), (176, 144, 398, 430), (96, 97, 129, 128), (74, 21, 253, 328), (111, 110, 142, 143), (157, 189, 445, 413), (125, 124, 156, 157), (66, 5, 229, 320), (99, 98, 130, 131), (162, 130, 384, 416), (113, 112, 144, 145), (200, 16, 246, 249), (127, 126, 158, 159), (3, 64, 321, 230), (101, 100, 132, 133), (143, 175, 431, 399), (115, 114, 146, 147), (172, 171, 907, 908), (151, 150, 182, 183), (188, 156, 410, 442), (16, 14, 245, 246), (139, 138, 170, 171), (153, 152, 184, 185), (128, 160, 417, 385), (14, 199, 244, 245), (141, 140, 172, 173), (155, 154, 186, 187), (161, 129, 414, 446), (128, 129, 161, 160), (174, 142, 396, 428), (143, 142, 174, 175), (155, 187, 443, 411), (157, 156, 188, 189), (198, 12, 240, 243), (131, 130, 162, 163), (141, 173, 429, 397), (145, 144, 176, 177), (186, 154, 408, 440), (159, 158, 190, 191), (12, 10, 239, 240), (133, 132, 164, 165), (172, 140, 394, 426), (147, 146, 178, 179), (10, 197, 238, 239), (79, 111, 367, 335), (135, 134, 166, 167), (149, 148, 180, 181), (153, 185, 441, 409), (124, 92, 346, 378), (139, 171, 427, 395), (60, 222, 223, 62), (64, 96, 353, 321), (56, 220, 221, 58), (184, 152, 406, 438), (52, 218, 219, 54), (196, 8, 234, 237), (48, 216, 217, 50), (110, 78, 332, 364), (44, 214, 215, 46), (170, 138, 392, 424), (40, 212, 213, 42), (91, 123, 379, 347), (36, 210, 211, 38), (151, 183, 439, 407), (32, 208, 209, 34), (8, 6, 233, 234), (28, 206, 207, 30), (77, 109, 365, 333), (24, 204, 205, 26), (182, 150, 404, 436), (20, 202, 203, 22), (6, 195, 232, 233), (16, 200, 201, 18), (122, 90, 344, 376), (12, 198, 199, 14), (137, 169, 425, 393), (8, 196, 197, 10), (108, 76, 330, 362), (4, 194, 195, 6), (168, 136, 390, 422), (0, 192, 193, 2), (362, 330, 554, 586), (224, 318, 542, 448), (345, 377, 601, 569), (405, 437, 661, 629), (294, 293, 517, 518), (331, 363, 587, 555), (391, 423, 647, 615), (293, 292, 516, 517), (374, 342, 566, 598), (434, 402, 626, 658), (291, 288, 512, 515), (360, 328, 552, 584), (420, 388, 612, 644), (343, 375, 599, 567), (403, 435, 659, 627), (288, 287, 511, 512), (329, 361, 585, 553), (389, 421, 645, 613), (287, 286, 510, 511), (372, 340, 564, 596), (432, 400, 624, 656), (285, 282, 506, 509), (358, 326, 550, 582), (415, 447, 671, 639), (341, 373, 597, 565), (418, 386, 610, 642), (282, 281, 505, 506), (327, 359, 583, 551), (401, 433, 657, 625), (281, 280, 504, 505), (370, 338, 562, 594), (444, 412, 636, 668), (279, 276, 500, 503), (356, 324, 548, 580), (387, 419, 643, 611), (339, 371, 595, 563), (430, 398, 622, 654), (276, 275, 499, 500), (382, 350, 574, 606), (413, 445, 669, 637), (275, 274, 498, 499), (325, 357, 581, 549), (416, 384, 608, 640), (273, 270, 494, 497), (368, 336, 560, 592), (399, 431, 655, 623), (351, 383, 607, 575), (442, 410, 634, 666), (270, 269, 493, 494), (354, 322, 546, 578), (385, 417, 641, 609), (269, 268, 492, 493), (337, 369, 593, 561), (446, 414, 638, 670), (267, 264, 488, 491), (366, 334, 558, 590), (428, 396, 620, 652), (380, 348, 572, 604), (411, 443, 667, 635), (264, 263, 487, 488), (349, 381, 605, 573), (397, 429, 653, 621), (263, 262, 486, 487), (323, 355, 579, 547), (440, 408, 632, 664), (261, 258, 482, 485), (352, 320, 544, 576), (426, 394, 618, 650), (409, 441, 665, 633), (258, 257, 481, 482), (395, 427, 651, 619), (257, 256, 480, 481), (438, 406, 630, 662), (255, 252, 476, 479), (424, 392, 616, 648), (407, 439, 663, 631), (252, 251, 475, 476), (436, 404, 628, 660), (251, 250, 474, 475), (393, 425, 649, 617), (249, 246, 470, 473), (422, 390, 614, 646), (447, 446, 670, 671), (246, 245, 469, 470), (445, 444, 668, 669), (245, 244, 468, 469), (443, 442, 666, 667), (243, 240, 464, 467), (441, 440, 664, 665), (439, 438, 662, 663), (240, 239, 463, 464), (437, 436, 660, 661), (239, 238, 462, 463), (435, 434, 658, 659), (237, 234, 458, 461), (433, 432, 656, 657), (201, 19, 254, 250), (134, 102, 356, 388), (19, 73, 329, 254), (21, 202, 255, 253), (115, 147, 403, 371), (82, 37, 277, 336), (203, 23, 260, 256), (148, 116, 370, 402), (55, 91, 347, 308), (34, 209, 274, 275), (25, 204, 261, 259), (103, 135, 391, 359), (11, 69, 325, 242), (36, 34, 275, 276), (205, 27, 266, 262), (117, 149, 405, 373), (78, 29, 265, 332), (29, 206, 267, 265), (136, 104, 358, 390), (47, 87, 343, 296), (210, 36, 276, 279), (207, 31, 272, 268), (150, 118, 372, 404), (65, 1, 225, 350), (33, 208, 273, 271), (105, 137, 393, 361), (209, 35, 278, 274), (119, 151, 407, 375), (38, 211, 280, 281), (37, 210, 279, 277), (138, 106, 360, 392), (40, 38, 281, 282), (211, 39, 284, 280), (152, 120, 374, 406), (41, 212, 285, 283), (107, 139, 395, 363), (212, 40, 282, 285), (213, 43, 290, 286), (121, 153, 409, 377), (45, 214, 291, 289), (140, 108, 362, 394), (215, 47, 296, 292), (154, 122, 376, 408), (42, 213, 286, 287), (49, 216, 297, 295), (109, 141, 397, 365), (44, 42, 287, 288), (217, 51, 302, 298), (123, 155, 411, 379), (53, 218, 303, 301), (142, 110, 364, 396), (214, 44, 288, 291), (219, 55, 308, 304), (129, 97, 382, 414), (57, 220, 309, 307), (96, 128, 385, 353), (221, 59, 314, 310), (156, 124, 378, 410), (46, 215, 292, 293), (61, 222, 315, 313), (111, 143, 399, 367), (48, 46, 293, 294), (223, 63, 319, 316), (130, 98, 352, 384), (125, 157, 413, 381), (216, 48, 294, 297), (144, 112, 366, 398), (99, 131, 387, 355), (158, 126, 380, 412), (50, 217, 298, 299), (113, 145, 401, 369), (52, 50, 299, 300), (132, 100, 354, 386), (127, 159, 415, 383), (218, 52, 300, 303), (146, 114, 368, 400), (160, 162, 416, 417), (54, 219, 304, 305), (56, 54, 305, 306), (163, 164, 418, 419), (220, 56, 306, 309), (165, 166, 420, 421), (167, 168, 422, 423), (58, 221, 310, 311), (98, 66, 320, 352), (60, 58, 311, 312), (169, 170, 424, 425), (67, 99, 355, 323), (93, 125, 381, 349), (222, 60, 312, 315), (171, 172, 426, 427), (126, 94, 348, 380), (112, 80, 334, 366), (173, 174, 428, 429), (81, 113, 369, 337), (62, 223, 316, 317), (100, 68, 322, 354), (0, 62, 317, 318), (175, 176, 430, 431), (95, 127, 383, 351), (114, 82, 336, 368), (177, 178, 432, 433), (69, 101, 357, 325), (97, 65, 350, 382), (179, 180, 434, 435), (83, 115, 371, 339), (102, 70, 324, 356), (181, 182, 436, 437), (116, 84, 338, 370), (71, 103, 359, 327), (183, 184, 438, 439), (85, 117, 373, 341), (104, 72, 326, 358), (185, 186, 440, 441), (118, 86, 340, 372), (73, 105, 361, 329), (1, 192, 224, 225), (187, 188, 442, 443), (87, 119, 375, 343), (2, 193, 226, 227), (106, 74, 328, 360), (4, 2, 227, 228), (189, 190, 444, 445), (120, 88, 342, 374), (75, 107, 363, 331), (194, 4, 228, 231), (191, 161, 446, 447), (89, 121, 377, 345), (633, 665, 889, 857), (482, 481, 705, 706), (619, 651, 875, 843), (481, 480, 704, 705), (662, 630, 854, 886), (479, 476, 700, 703), (648, 616, 840, 872), (631, 663, 887, 855), (476, 475, 699, 700), (660, 628, 852, 884), (475, 474, 698, 699), (617, 649, 873, 841), (473, 470, 694, 697), (646, 614, 838, 870), (671, 670, 894, 895), (470, 469, 693, 694), (669, 668, 892, 893), (469, 468, 692, 693), (667, 666, 890, 891), (467, 464, 688, 691), (665, 664, 888, 889), (663, 662, 886, 887), (464, 463, 687, 688), (661, 660, 884, 885), (463, 462, 686, 687), (659, 658, 882, 883), (461, 458, 682, 685), (657, 656, 880, 881), (574, 449, 673, 798), (655, 654, 878, 879), (458, 457, 681, 682), (520, 567, 791, 744), (653, 652, 876, 877), (457, 456, 680, 681), (556, 489, 713, 780), (651, 650, 874, 875), (455, 452, 676, 679), (466, 549, 773, 690), (649, 648, 872, 873), (532, 571, 795, 756), (647, 646, 870, 871), (452, 451, 675, 676), (560, 501, 725, 784), (645, 644, 868, 869), (451, 450, 674, 675), (478, 553, 777, 702), (643, 642, 866, 867), (449, 448, 672, 673), (543, 575, 799, 767), (641, 640, 864, 865), (564, 513, 737, 788), (624, 592, 816, 848), (490, 557, 781, 714), (607, 639, 863, 831), (546, 459, 683, 770), (610, 578, 802, 834), (568, 525, 749, 792), (593, 625, 849, 817), (502, 561, 785, 726), (636, 604, 828, 860), (550, 471, 695, 774), (579, 611, 835, 803), (572, 537, 761, 796), (622, 590, 814, 846), (514, 565, 789, 738), (605, 637, 861, 829), (554, 483, 707, 778), (608, 576, 800, 832), (460, 547, 771, 684), (591, 623, 847, 815), (526, 569, 793, 750), (634, 602, 826, 858), (566, 519, 743, 790), (577, 609, 833, 801), (558, 495, 719, 782), (638, 606, 830, 862), (496, 559, 783, 720), (620, 588, 812, 844), (472, 551, 775, 696), (603, 635, 859, 827), (548, 465, 689, 772), (589, 621, 845, 813), (538, 573, 797, 762), (632, 600, 824, 856), (570, 531, 755, 794), (618, 586, 810, 842), (562, 507, 731, 786), (601, 633, 857, 825), (508, 563, 787, 732), (587, 619, 843, 811), (484, 555, 779, 708), (630, 598, 822, 854), (552, 477, 701, 776), (616, 584, 808, 840), (544, 453, 677, 768), (599, 631, 855, 823), (297, 294, 518, 521), (226, 230, 454, 450), (376, 344, 568, 600), (299, 298, 522, 523), (229, 231, 455, 453), (333, 365, 589, 557), (300, 299, 523, 524), (232, 236, 460, 456), (347, 379, 603, 571), (235, 237, 461, 459), (364, 332, 556, 588), (303, 300, 524, 527), (238, 242, 466, 462), (321, 353, 577, 545), (305, 304, 528, 529), (241, 243, 467, 465), (378, 346, 570, 602), (306, 305, 529, 530), (244, 248, 472, 468), (335, 367, 591, 559), (247, 249, 473, 471), (309, 306, 530, 533), (250, 254, 478, 474), (311, 310, 534, 535), (253, 255, 479, 477), (312, 311, 535, 536), (256, 260, 484, 480), (259, 261, 485, 483), (315, 312, 536, 539), (262, 266, 490, 486), (317, 316, 540, 541), (265, 267, 491, 489), (318, 317, 541, 542), (268, 272, 496, 492), (271, 273, 497, 495), (274, 278, 502, 498), (277, 279, 503, 501), (280, 284, 508, 504), (283, 285, 509, 507), (286, 290, 514, 510), (289, 291, 515, 513), (292, 296, 520, 516), (295, 297, 521, 519), (357, 389, 613, 581), (298, 302, 526, 522), (388, 356, 580, 612), (301, 303, 527, 525), (371, 403, 627, 595), (304, 308, 532, 528), (402, 370, 594, 626), (307, 309, 533, 531), (359, 391, 615, 583), (310, 314, 538, 534), (373, 405, 629, 597), (313, 315, 539, 537), (390, 358, 582, 614), (316, 319, 543, 540), (404, 372, 596, 628), (361, 393, 617, 585), (230, 321, 545, 454), (375, 407, 631, 599), (320, 229, 453, 544), (392, 360, 584, 616), (328, 253, 477, 552), (406, 374, 598, 630), (260, 331, 555, 484), (363, 395, 619, 587), (284, 339, 563, 508), (377, 409, 633, 601), (338, 283, 507, 562), (394, 362, 586, 618), (346, 307, 531, 570), (408, 376, 600, 632), (314, 349, 573, 538), (365, 397, 621, 589), (324, 241, 465, 548), (379, 411, 635, 603), (248, 327, 551, 472), (396, 364, 588, 620), (272, 335, 559, 496), (414, 382, 606, 638), (334, 271, 495, 558), (353, 385, 609, 577), (342, 295, 519, 566), (410, 378, 602, 634), (302, 345, 569, 526), (367, 399, 623, 591), (236, 323, 547, 460), (384, 352, 576, 608), (330, 259, 483, 554), (381, 413, 637, 605), (290, 341, 565, 514), (398, 366, 590, 622), (348, 313, 537, 572), (355, 387, 611, 579), (326, 247, 471, 550), (412, 380, 604, 636), (278, 337, 561, 502), (369, 401, 625, 593), (344, 301, 525, 568), (386, 354, 578, 610), (322, 235, 459, 546), (383, 415, 639, 607), (266, 333, 557, 490), (400, 368, 592, 624), (340, 289, 513, 564), (417, 416, 640, 641), (319, 351, 575, 543), (225, 224, 448, 449), (419, 418, 642, 643), (254, 329, 553, 478), (227, 226, 450, 451), (421, 420, 644, 645), (336, 277, 501, 560), (228, 227, 451, 452), (423, 422, 646, 647), (308, 347, 571, 532), (425, 424, 648, 649), (242, 325, 549, 466), (231, 228, 452, 455), (427, 426, 650, 651), (332, 265, 489, 556), (233, 232, 456, 457), (429, 428, 652, 653), (296, 343, 567, 520), (234, 233, 457, 458), (431, 430, 654, 655), (350, 225, 449, 574), (674, 678, 677, 679), (680, 684, 683, 685), (686, 690, 689, 691), (692, 696, 695, 697), (698, 702, 701, 703), (704, 708, 707, 709), (710, 714, 713, 715), (716, 720, 719, 721), (722, 726, 725, 727), (728, 732, 731, 733), (734, 738, 737, 739), (740, 744, 743, 745), (746, 750, 749, 751), (752, 756, 755, 757), (758, 762, 761, 763), (677, 678, 769, 768), (764, 767, 673, 672), (731, 732, 787, 786), (719, 720, 783, 782), (707, 708, 779, 778), (761, 762, 797, 796), (695, 696, 775, 774), (749, 750, 793, 792), (683, 684, 771, 770), (737, 738, 789, 788), (725, 726, 785, 784), (713, 714, 781, 780), (673, 767, 799, 798), (701, 702, 777, 776), (755, 756, 795, 794), (689, 690, 773, 772), (743, 744, 791, 790), (804, 805, 837, 836), (796, 797, 829, 828), (770, 771, 803, 802), (784, 785, 817, 816), (798, 799, 831, 830), (772, 773, 805, 804), (786, 787, 819, 818), (774, 775, 807, 806), (788, 789, 821, 820), (776, 777, 809, 808), (790, 791, 823, 822), (778, 779, 811, 810), (792, 793, 825, 824), (780, 781, 813, 812), (794, 795, 827, 826), (768, 769, 801, 800), (782, 783, 815, 814), (818, 819, 851, 850), (806, 807, 839, 838), (820, 821, 853, 852), (808, 809, 841, 840), (822, 823, 855, 854), (810, 811, 843, 842), (824, 825, 857, 856), (812, 813, 845, 844), (826, 827, 859, 858), (800, 801, 833, 832), (814, 815, 847, 846), (828, 829, 861, 860), (802, 803, 835, 834), (816, 817, 849, 848), (830, 831, 863, 862), (840, 841, 873, 872), (854, 855, 887, 886), (842, 843, 875, 874), (856, 857, 889, 888), (844, 845, 877, 876), (858, 859, 891, 890), (832, 833, 865, 864), (846, 847, 879, 878), (860, 861, 893, 892), (834, 835, 867, 866), (848, 849, 881, 880), (862, 863, 895, 894), (836, 837, 869, 868), (850, 851, 883, 882), (838, 839, 871, 870), (852, 853, 885, 884), (765, 764, 672, 766), (759, 758, 763, 760), (753, 752, 757, 754), (747, 746, 751, 748), (741, 740, 745, 742), (735, 734, 739, 736), (729, 728, 733, 730), (723, 722, 727, 724), (717, 716, 721, 718), (711, 710, 715, 712), (705, 704, 709, 706), (699, 698, 703, 700), (693, 692, 697, 694), (687, 686, 691, 688), (681, 680, 685, 682), (675, 674, 679, 676), (650, 618, 842, 874), (576, 544, 768, 800), (485, 482, 706, 709), (664, 632, 856, 888), (547, 579, 803, 771), (487, 486, 710, 711), (621, 653, 877, 845), (573, 605, 829, 797), (488, 487, 711, 712), (635, 667, 891, 859), (604, 572, 796, 828), (652, 620, 844, 876), (590, 558, 782, 814), (491, 488, 712, 715), (670, 638, 862, 894), (561, 593, 817, 785), (493, 492, 716, 717), (609, 641, 865, 833), (578, 546, 770, 802), (494, 493, 717, 718), (666, 634, 858, 890), (575, 607, 831, 799), (623, 655, 879, 847), (592, 560, 784, 816), (497, 494, 718, 721), (640, 608, 832, 864), (549, 581, 805, 773), (499, 498, 722, 723), (637, 669, 893, 861), (606, 574, 798, 830), (500, 499, 723, 724), (654, 622, 846, 878), (563, 595, 819, 787), (611, 643, 867, 835), (580, 548, 772, 804), (503, 500, 724, 727), (668, 636, 860, 892), (594, 562, 786, 818), (505, 504, 728, 729), (625, 657, 881, 849), (551, 583, 807, 775), (506, 505, 729, 730), (642, 610, 834, 866), (565, 597, 821, 789), (639, 671, 895, 863), (582, 550, 774, 806), (509, 506, 730, 733), (656, 624, 848, 880), (596, 564, 788, 820), (511, 510, 734, 735), (613, 645, 869, 837), (553, 585, 809, 777), (512, 511, 735, 736), (627, 659, 883, 851), (567, 599, 823, 791), (644, 612, 836, 868), (584, 552, 776, 808), (515, 512, 736, 739), (658, 626, 850, 882), (598, 566, 790, 822), (517, 516, 740, 741), (615, 647, 871, 839), (555, 587, 811, 779), (518, 517, 741, 742), (629, 661, 885, 853), (569, 601, 825, 793), (448, 542, 766, 672), (586, 554, 778, 810), (521, 518, 742, 745), (450, 454, 678, 674), (600, 568, 792, 824), (523, 522, 746, 747), (453, 455, 679, 677), (557, 589, 813, 781), (524, 523, 747, 748), (456, 460, 684, 680), (571, 603, 827, 795), (459, 461, 685, 683), (588, 556, 780, 812), (527, 524, 748, 751), (462, 466, 690, 686), (545, 577, 801, 769), (529, 528, 752, 753), (465, 467, 691, 689), (602, 570, 794, 826), (530, 529, 753, 754), (468, 472, 696, 692), (559, 591, 815, 783), (471, 473, 697, 695), (533, 530, 754, 757), (474, 478, 702, 698), (535, 534, 758, 759), (477, 479, 703, 701), (536, 535, 759, 760), (480, 484, 708, 704), (483, 485, 709, 707), (539, 536, 760, 763), (486, 490, 714, 710), (541, 540, 764, 765), (489, 491, 715, 713), (542, 541, 765, 766), (492, 496, 720, 716), (495, 497, 721, 719), (498, 502, 726, 722), (501, 503, 727, 725), (504, 508, 732, 728), (507, 509, 733, 731), (510, 514, 738, 734), (513, 515, 739, 737), (516, 520, 744, 740), (519, 521, 745, 743), (581, 613, 837, 805), (522, 526, 750, 746), (612, 580, 804, 836), (525, 527, 751, 749), (595, 627, 851, 819), (528, 532, 756, 752), (626, 594, 818, 850), (531, 533, 757, 755), (583, 615, 839, 807), (534, 538, 762, 758), (597, 629, 853, 821), (537, 539, 763, 761), (614, 582, 806, 838), (540, 543, 767, 764), (628, 596, 820, 852), (585, 617, 841, 809), (454, 545, 769, 678), (896, 897, 927, 926, 925, 924, 923, 922, 921, 920, 919, 918, 917, 916, 915, 914, 913, 912, 911, 910, 909, 908, 907, 906, 905, 904, 903, 902, 901, 900, 899, 898), (186, 185, 921, 922), (173, 172, 908, 909), (187, 186, 922, 923), (174, 173, 909, 910), (160, 161, 897, 896), (188, 187, 923, 924), (175, 174, 910, 911), (162, 160, 896, 898), (189, 188, 924, 925), (176, 175, 911, 912), (163, 162, 898, 899), (190, 189, 925, 926), (177, 176, 912, 913), (164, 163, 899, 900), (191, 190, 926, 927), (178, 177, 913, 914), (165, 164, 900, 901), (161, 191, 927, 897), (179, 178, 914, 915), (166, 165, 901, 902), (180, 179, 915, 916), (167, 166, 902, 903), (181, 180, 916, 917), (168, 167, 903, 904), (182, 181, 917, 918), (169, 168, 904, 905), (183, 182, 918, 919), (170, 169, 905, 906), (184, 183, 919, 920), (171, 170, 906, 907), (185, 184, 920, 921)])
me_cylinder.use_remesh_preserve_volume = False
me_cylinder.use_remesh_preserve_attributes = False
me_cylinder.use_mirror_vertex_groups = False
me_cylinder.update()
me_cone_001 = bpy.data.meshes.new('Cone.001')
me_cone_001.from_pydata([(0.07087, 0.6988, 0.3023), (0.266, 0.6796, 0.3023), (0.4536, 0.6227, 0.3023), (0.6264, 0.5303, 0.3023), (0.778, 0.4059, 0.3023), (0.9023, 0.2544, 0.3023), (0.9948, 0.08148, 0.3023), (1.052, -0.1061, 0.3023), (1.071, -0.3012, 0.3023), (1.052, -0.4963, 0.3023), (0.9948, -0.6839, 0.3023), (0.9023, -0.8568, 0.3023), (0.778, -1.008, 0.3023), (0.6264, -1.133, 0.3023), (0.4536, -1.225, 0.3023), (0.266, -1.282, 0.3023), (0.07087, -1.301, 0.3023), (-0.1242, -1.282, 0.3023), (-0.3118, -1.225, 0.3023), (-0.4847, -1.133, 0.3023), (-0.6362, -1.008, 0.3023), (-0.7606, -0.8568, 0.3023), (-0.853, -0.6839, 0.3023), (0.07087, -0.3012, 0.8483), (-0.9099, -0.4963, 0.3023), (-0.9291, -0.3012, 0.3023), (-0.9099, -0.1061, 0.3023), (-0.853, 0.08148, 0.3023), (-0.7606, 0.2544, 0.3023), (-0.6362, 0.4059, 0.3023), (-0.4847, 0.5303, 0.3023), (-0.3118, 0.6227, 0.3023), (-0.1242, 0.6796, 0.3023), (0.0765, 0.4379, 0.4574), (0.0765, 0.3693, 4.228), (0.2199, 0.4238, 0.4574), (0.2065, 0.3565, 4.228), (0.3577, 0.382, 0.4574), (0.3315, 0.3186, 4.228), (0.4848, 0.3141, 0.4574), (0.4467, 0.257, 4.228), (0.5962, 0.2227, 0.4574), (0.5477, 0.1742, 4.228), (0.6876, 0.1113, 0.4574), (0.6305, 0.07319, 4.228), (0.7555, -0.01576, 0.4574), (0.6921, -0.04201, 4.228), (0.7973, -0.1536, 0.4574), (0.73, -0.167, 4.228), (0.8114, -0.297, 0.4574), (0.7428, -0.297, 4.228), (0.7973, -0.4404, 0.4574), (0.73, -0.427, 4.228), (0.7555, -0.5783, 0.4574), (0.6921, -0.552, 4.228), (0.6876, -0.7053, 0.4574), (0.6305, -0.6672, 4.228), (0.5962, -0.8167, 0.4574), (0.5477, -0.7682, 4.228), (0.4848, -0.9081, 0.4574), (0.4467, -0.851, 4.228), (0.3577, -0.976, 0.4574), (0.3315, -0.9126, 4.228), (0.2199, -1.018, 0.4574), (0.2065, -0.9505, 4.228), (0.0765, -1.032, 0.4574), (0.0765, -0.9633, 4.228), (-0.06688, -1.018, 0.4574), (-0.0535, -0.9505, 4.228), (-0.2048, -0.976, 0.4574), (-0.1785, -0.9126, 4.228), (-0.3318, -0.9081, 0.4574), (-0.2937, -0.851, 4.228), (-0.4432, -0.8167, 0.4574), (-0.3947, -0.7682, 4.228), (-0.5346, -0.7053, 0.4574), (-0.4775, -0.6672, 4.228), (-0.6025, -0.5783, 0.4574), (-0.5391, -0.552, 4.228), (-0.6443, -0.4404, 0.4574), (-0.577, -0.427, 4.228), (-0.6584, -0.297, 0.4574), (-0.5898, -0.297, 4.228), (-0.6443, -0.1536, 0.4574), (-0.577, -0.167, 4.228), (-0.6025, -0.01576, 0.4574), (-0.5391, -0.04201, 4.228), (-0.5346, 0.1113, 0.4574), (-0.4775, 0.07319, 4.228), (-0.4432, 0.2227, 0.4574), (-0.3947, 0.1742, 4.228), (-0.3318, 0.3141, 0.4574), (-0.2937, 0.257, 4.228), (-0.2048, 0.382, 0.4574), (-0.1785, 0.3186, 4.228), (-0.06688, 0.4238, 0.4574), (-0.0535, 0.3565, 4.228), (0.0765, 0.2178, 4.538), (0.1769, 0.2079, 4.538), (0.2735, 0.1786, 4.538), (0.3625, 0.131, 4.538), (0.4405, 0.06699, 4.538), (0.5045, -0.01102, 4.538), (0.5521, -0.1, 4.538), (0.5814, -0.1966, 4.538), (0.5913, -0.297, 4.538), (0.5814, -0.3974, 4.538), (0.5521, -0.494, 4.538), (0.5045, -0.583, 4.538), (0.4405, -0.661, 4.538), (0.3625, -0.725, 4.538), (0.2735, -0.7726, 4.538), (0.1769, -0.8019, 4.538), (0.0765, -0.8118, 4.538), (-0.02393, -0.8019, 4.538), (-0.1205, -0.7726, 4.538), (-0.2095, -0.725, 4.538), (-0.2875, -0.661, 4.538), (-0.3515, -0.583, 4.538), (-0.3991, -0.494, 4.538), (-0.4284, -0.3974, 4.538), (-0.4383, -0.297, 4.538), (-0.4284, -0.1966, 4.538), (-0.3991, -0.1, 4.538), (-0.3515, -0.01102, 4.538), (-0.2875, 0.06699, 4.538), (-0.2095, 0.131, 4.538), (-0.1205, 0.1786, 4.538), (-0.02393, 0.2079, 4.538), (0.0765, 0.05377, 4.737), (0.1449, 0.04703, 4.737), (0.2107, 0.02707, 4.737), (0.2714, -0.005349, 4.737), (0.3245, -0.04897, 4.737), (0.3682, -0.1021, 4.737), (0.4006, -0.1628, 4.737), (0.4205, -0.2286, 4.737), (0.4273, -0.297, 4.737), (0.4205, -0.3654, 4.737), (0.4006, -0.4312, 4.737), (0.3682, -0.4919, 4.737), (0.3245, -0.545, 4.737), (0.2714, -0.5887, 4.737), (0.2107, -0.6211, 4.737), (0.1449, -0.641, 4.737), (0.0765, -0.6478, 4.737), (0.008063, -0.641, 4.737), (-0.05774, -0.6211, 4.737), (-0.1184, -0.5887, 4.737), (-0.1715, -0.545, 4.737), (-0.2152, -0.4919, 4.737), (-0.2476, -0.4312, 4.737), (-0.2675, -0.3654, 4.737), (-0.2743, -0.297, 4.737), (-0.2675, -0.2286, 4.737), (-0.2476, -0.1628, 4.737), (-0.2152, -0.1021, 4.737), (-0.1715, -0.04897, 4.737), (-0.1184, -0.005348, 4.737), (-0.05774, 0.02707, 4.737), (0.008063, 0.04703, 4.737), (0.0765, -0.08701, 4.878), (0.1175, -0.09104, 4.878), (0.1569, -0.103, 4.878), (0.1932, -0.1224, 4.878), (0.225, -0.1485, 4.878), (0.2511, -0.1803, 4.878), (0.2705, -0.2166, 4.878), (0.2825, -0.256, 4.878), (0.2865, -0.297, 4.878), (0.2825, -0.338, 4.878), (0.2705, -0.3774, 4.878), (0.2511, -0.4137, 4.878), (0.225, -0.4455, 4.878), (0.1932, -0.4716, 4.878), (0.1569, -0.491, 4.878), (0.1175, -0.503, 4.878), (0.0765, -0.507, 4.878), (0.03553, -0.503, 4.878), (-0.003869, -0.491, 4.878), (-0.04018, -0.4716, 4.878), (-0.072, -0.4455, 4.878), (-0.09811, -0.4137, 4.878), (-0.1175, -0.3774, 4.878), (-0.1295, -0.338, 4.878), (-0.1335, -0.297, 4.878), (-0.1295, -0.256, 4.878), (-0.1175, -0.2166, 4.878), (-0.09811, -0.1803, 4.878), (-0.072, -0.1485, 4.878), (-0.04017, -0.1224, 4.878), (-0.003868, -0.103, 4.878), (0.03553, -0.09104, 4.878), (0.0765, -0.2962, 4.948), (0.07666, -0.2962, 4.948), (0.07682, -0.2962, 4.948), (0.07696, -0.2963, 4.948), (0.07709, -0.2964, 4.948), (0.0772, -0.2965, 4.948), (0.07728, -0.2967, 4.948), (0.07732, -0.2968, 4.948), (0.07734, -0.297, 4.948), (0.07732, -0.2972, 4.948), (0.07728, -0.2973, 4.948), (0.0772, -0.2975, 4.948), (0.07709, -0.2976, 4.948), (0.07696, -0.2977, 4.948), (0.07682, -0.2978, 4.948), (0.07666, -0.2978, 4.948), (0.0765, -0.2979, 4.948), (0.07633, -0.2978, 4.948), (0.07617, -0.2978, 4.948), (0.07603, -0.2977, 4.948), (0.0759, -0.2976, 4.948), (0.07579, -0.2975, 4.948), (0.07572, -0.2973, 4.948), (0.07567, -0.2972, 4.948), (0.07565, -0.297, 4.948), (0.07567, -0.2968, 4.948), (0.07572, -0.2967, 4.948), (0.07579, -0.2965, 4.948), (0.0759, -0.2964, 4.948), (0.07603, -0.2963, 4.948), (0.07617, -0.2962, 4.948), (0.07633, -0.2962, 4.948), (0.0765, 0.4, 0.5519), (0.0765, 0.335, 4.232), (0.1998, 0.3228, 4.232), (0.2125, 0.3866, 0.5519), (0.3432, 0.347, 0.5519), (0.3183, 0.2868, 4.232), (0.4276, 0.2284, 4.232), (0.4637, 0.2826, 0.5519), (0.5694, 0.1959, 0.5519), (0.5234, 0.1499, 4.232), (0.602, 0.05409, 4.232), (0.6561, 0.09024, 0.5519), (0.7205, -0.03027, 0.5519), (0.6604, -0.05517, 4.232), (0.6963, -0.1737, 4.232), (0.7601, -0.161, 0.5519), (0.7735, -0.297, 0.5519), (0.7085, -0.297, 4.232), (0.6963, -0.4203, 4.232), (0.7601, -0.433, 0.5519), (0.7205, -0.5638, 0.5519), (0.6604, -0.5389, 4.232), (0.602, -0.6481, 4.232), (0.6561, -0.6843, 0.5519), (0.5694, -0.7899, 0.5519), (0.5234, -0.7439, 4.232), (0.4276, -0.8225, 4.232), (0.4637, -0.8766, 0.5519), (0.3432, -0.941, 0.5519), (0.3183, -0.8809, 4.232), (0.1998, -0.9168, 4.232), (0.2125, -0.9806, 0.5519), (0.0765, -0.994, 0.5519), (0.0765, -0.929, 4.232), (-0.04679, -0.9168, 4.232), (-0.05949, -0.9806, 0.5519), (-0.1902, -0.941, 0.5519), (-0.1653, -0.8809, 4.232), (-0.2746, -0.8225, 4.232), (-0.3108, -0.8766, 0.5519), (-0.4164, -0.7899, 0.5519), (-0.3704, -0.7439, 4.232), (-0.449, -0.6481, 4.232), (-0.5031, -0.6843, 0.5519), (-0.5675, -0.5638, 0.5519), (-0.5074, -0.5389, 4.232), (-0.5433, -0.4203, 4.232), (-0.6071, -0.433, 0.5519), (-0.6205, -0.297, 0.5519), (-0.5555, -0.297, 4.232), (-0.5433, -0.1737, 4.232), (-0.6071, -0.161, 0.5519), (-0.5675, -0.03027, 0.5519), (-0.5074, -0.05517, 4.232), (-0.449, 0.05409, 4.232), (-0.5031, 0.09024, 0.5519), (-0.4164, 0.1959, 0.5519), (-0.3704, 0.1499, 4.232), (-0.2746, 0.2284, 4.232), (-0.3108, 0.2826, 0.5519), (-0.1902, 0.347, 0.5519), (-0.1653, 0.2868, 4.232), (-0.04679, 0.3228, 4.232), (-0.05949, 0.3866, 0.5519), (0.2633, 0.154, 4.526), (0.1717, 0.1818, 4.526), (0.4217, 0.04821, 4.526), (0.3477, 0.1089, 4.526), (0.5275, -0.1102, 4.526), (0.4824, -0.02577, 4.526), (0.5647, -0.297, 4.526), (0.5553, -0.2018, 4.526), (0.5275, -0.4838, 4.526), (0.5553, -0.3923, 4.526), (0.4217, -0.6422, 4.526), (0.4824, -0.5682, 4.526), (0.2633, -0.7481, 4.526), (0.3477, -0.7029, 4.526), (0.0765, -0.7852, 4.526), (0.1717, -0.7758, 4.526), (-0.1103, -0.7481, 4.526), (-0.01875, -0.7758, 4.526), (-0.2687, -0.6422, 4.526), (-0.1947, -0.7029, 4.526), (-0.3746, -0.4838, 4.526), (-0.3294, -0.5682, 4.526), (-0.4117, -0.297, 4.526), (-0.4023, -0.3923, 4.526), (-0.3746, -0.1102, 4.526), (-0.4023, -0.2018, 4.526), (-0.2687, 0.04821, 4.526), (-0.3294, -0.02577, 4.526), (-0.1103, 0.154, 4.526), (-0.1947, 0.1089, 4.526), (0.0765, 0.1912, 4.526), (-0.01875, 0.1818, 4.526), (0.2038, 0.01035, 4.715), (0.1414, 0.02928, 4.715), (0.3117, -0.06177, 4.715), (0.2613, -0.02039, 4.715), (0.3839, -0.1697, 4.715), (0.3531, -0.1122, 4.715), (0.4092, -0.297, 4.715), (0.4028, -0.2321, 4.715), (0.3839, -0.4243, 4.715), (0.4028, -0.3619, 4.715), (0.3117, -0.5323, 4.715), (0.3531, -0.4818, 4.715), (0.2038, -0.6044, 4.715), (0.2613, -0.5736, 4.715), (0.0765, -0.6297, 4.715), (0.1414, -0.6233, 4.715), (-0.05082, -0.6044, 4.715), (0.01159, -0.6233, 4.715), (-0.1587, -0.5323, 4.715), (-0.1083, -0.5736, 4.715), (-0.2309, -0.4243, 4.715), (-0.2001, -0.4818, 4.715), (-0.2562, -0.297, 4.715), (-0.2498, -0.3619, 4.715), (-0.2309, -0.1697, 4.715), (-0.2498, -0.2321, 4.715), (-0.1587, -0.06177, 4.715), (-0.2001, -0.1122, 4.715), (-0.05082, 0.01035, 4.715), (-0.1083, -0.02039, 4.715), (0.0765, 0.03567, 4.715), (0.01159, 0.02928, 4.715), (0.1527, -0.113, 4.848), (0.1154, -0.1017, 4.848), (0.2173, -0.1562, 4.848), (0.1871, -0.1314, 4.848), (0.2605, -0.2208, 4.848), (0.2421, -0.1864, 4.848), (0.2757, -0.297, 4.848), (0.2718, -0.2582, 4.848), (0.2605, -0.3732, 4.848), (0.2718, -0.3359, 4.848), (0.2173, -0.4378, 4.848), (0.2421, -0.4077, 4.848), (0.1527, -0.481, 4.848), (0.1871, -0.4626, 4.848), (0.0765, -0.4962, 4.848), (0.1154, -0.4924, 4.848), (0.0002773, -0.481, 4.848), (0.03764, -0.4924, 4.848), (-0.06434, -0.4378, 4.848), (-0.03416, -0.4626, 4.848), (-0.1075, -0.3732, 4.848), (-0.08911, -0.4077, 4.848), (-0.1227, -0.297, 4.848), (-0.1188, -0.3359, 4.848), (-0.1075, -0.2208, 4.848), (-0.1188, -0.2582, 4.848), (-0.06434, -0.1562, 4.848), (-0.08911, -0.1864, 4.848), (0.0002776, -0.113, 4.848), (-0.03416, -0.1314, 4.848), (0.0765, -0.09784, 4.848), (0.03764, -0.1017, 4.848), (0.0768, -0.2963, 4.912), (0.07665, -0.2962, 4.912), (0.07706, -0.2964, 4.912), (0.07694, -0.2963, 4.912), (0.07724, -0.2967, 4.912), (0.07716, -0.2966, 4.912), (0.0773, -0.297, 4.912), (0.07728, -0.2969, 4.912), (0.07724, -0.2973, 4.912), (0.07728, -0.2972, 4.912), (0.07706, -0.2976, 4.912), (0.07716, -0.2975, 4.912), (0.0768, -0.2977, 4.912), (0.07694, -0.2977, 4.912), (0.0765, -0.2978, 4.912), (0.07665, -0.2978, 4.912), (0.07619, -0.2977, 4.912), (0.07634, -0.2978, 4.912), (0.07593, -0.2976, 4.912), (0.07605, -0.2977, 4.912), (0.07576, -0.2973, 4.912), (0.07583, -0.2975, 4.912), (0.0757, -0.297, 4.912), (0.07571, -0.2972, 4.912), (0.07576, -0.2967, 4.912), (0.07571, -0.2969, 4.912), (0.07593, -0.2964, 4.912), (0.07583, -0.2966, 4.912), (0.07619, -0.2963, 4.912), (0.07605, -0.2963, 4.912), (0.0765, -0.2962, 4.912), (0.07634, -0.2962, 4.912), (0.0765, 0.3821, 3.904), (0.209, 0.369, 3.904), (0.3364, 0.3304, 3.904), (0.4538, 0.2676, 3.904), (0.5567, 0.1832, 3.904), (0.6411, 0.08026, 3.904), (0.7039, -0.03714, 3.904), (0.7425, -0.1645, 3.904), (0.7556, -0.297, 3.904), (0.7425, -0.4295, 3.904), (0.7039, -0.5569, 3.904), (0.6411, -0.6743, 3.904), (0.5567, -0.7772, 3.904), (0.4538, -0.8616, 3.904), (0.3364, -0.9244, 3.904), (0.209, -0.963, 3.904), (0.0765, -0.9761, 3.904), (-0.05598, -0.963, 3.904), (-0.1834, -0.9244, 3.904), (-0.3008, -0.8616, 3.904), (-0.4037, -0.7772, 3.904), (-0.4881, -0.6743, 3.904), (-0.5509, -0.5569, 3.904), (-0.5895, -0.4295, 3.904), (-0.6026, -0.297, 3.904), (-0.5895, -0.1645, 3.904), (-0.5509, -0.03714, 3.904), (-0.4881, 0.08026, 3.904), (-0.4037, 0.1832, 3.904), (-0.3008, 0.2676, 3.904), (-0.1834, 0.3304, 3.904), (-0.05598, 0.369, 3.904), (0.0765, 0.347, 3.925), (0.2021, 0.3347, 3.925), (0.323, 0.298, 3.925), (0.4343, 0.2385, 3.925), (0.5319, 0.1584, 3.925), (0.612, 0.0608, 3.925), (0.6715, -0.05055, 3.925), (0.7082, -0.1714, 3.925), (0.7205, -0.297, 3.925), (0.7082, -0.4227, 3.925), (0.6715, -0.5435, 3.925), (0.612, -0.6548, 3.925), (0.5319, -0.7524, 3.925), (0.4343, -0.8325, 3.925), (0.323, -0.892, 3.925), (0.2021, -0.9287, 3.925), (0.0765, -0.941, 3.925), (-0.04915, -0.9287, 3.925), (-0.17, -0.892, 3.925), (-0.2813, -0.8325, 3.925), (-0.3789, -0.7524, 3.925), (-0.459, -0.6548, 3.925), (-0.5185, -0.5435, 3.925), (-0.5552, -0.4227, 3.925), (-0.5675, -0.297, 3.925), (-0.5552, -0.1714, 3.925), (-0.5185, -0.05055, 3.925), (-0.459, 0.0608, 3.925), (-0.3789, 0.1584, 3.925), (-0.2813, 0.2385, 3.925), (-0.17, 0.298, 3.925), (-0.04915, 0.3347, 3.925), (0.2125, 0.3867, 3.444), (0.3433, 0.347, 3.444), (0.4638, 0.2826, 3.444), (0.5694, 0.1959, 3.444), (0.6561, 0.09028, 3.444), (0.7205, -0.03024, 3.444), (0.7602, -0.161, 3.444), (0.7736, -0.297, 3.444), (0.7602, -0.433, 3.444), (0.7205, -0.5638, 3.444), (0.6561, -0.6843, 3.444), (0.5694, -0.7899, 3.444), (0.4638, -0.8766, 3.444), (0.3433, -0.9411, 3.444), (0.2125, -0.9807, 3.444), (0.0765, -0.9941, 3.444), (-0.0595, -0.9807, 3.444), (-0.1903, -0.9411, 3.444), (-0.3108, -0.8766, 3.444), (-0.4164, -0.7899, 3.444), (-0.5031, -0.6843, 3.444), (-0.5676, -0.5638, 3.444), (-0.6072, -0.433, 3.444), (-0.6206, -0.297, 3.444), (-0.6072, -0.161, 3.444), (-0.5676, -0.03024, 3.444), (-0.5031, 0.09028, 3.444), (-0.4164, 0.1959, 3.444), (-0.3108, 0.2826, 3.444), (-0.1903, 0.347, 3.444), (-0.0595, 0.3867, 3.444), (0.2055, 0.3514, 3.489), (0.3295, 0.3138, 3.489), (0.4438, 0.2527, 3.489), (0.544, 0.1705, 3.489), (0.6262, 0.0703, 3.489), (0.6873, -0.044, 3.489), (0.7249, -0.168, 3.489), (0.7376, -0.297, 3.489), (0.7249, -0.426, 3.489), (0.6873, -0.55, 3.489), (0.6262, -0.6643, 3.489), (0.544, -0.7645, 3.489), (0.4438, -0.8467, 3.489), (0.3295, -0.9078, 3.489), (0.2055, -0.9455, 3.489), (0.0765, -0.9582, 3.489), (-0.05249, -0.9455, 3.489), (-0.1765, -0.9078, 3.489), (-0.2908, -0.8467, 3.489), (-0.391, -0.7645, 3.489), (-0.4732, -0.6643, 3.489), (-0.5343, -0.55, 3.489), (-0.5719, -0.426, 3.489), (-0.5847, -0.297, 3.489), (-0.5719, -0.168, 3.489), (-0.5343, -0.044, 3.489), (-0.4732, 0.07031, 3.489), (-0.391, 0.1705, 3.489), (-0.2908, 0.2527, 3.489), (-0.1765, 0.3138, 3.489), (-0.05249, 0.3514, 3.489), (0.0765, 0.4001, 3.444), (0.0765, 0.3641, 3.489), (0.2165, 0.407, 0.8954), (0.3512, 0.3661, 0.8954), (0.4753, 0.2998, 0.8954), (0.584, 0.2105, 0.8954), (0.6733, 0.1018, 0.8954), (0.7396, -0.02234, 0.8954), (0.7805, -0.157, 0.8954), (0.7942, -0.297, 0.8954), (0.7805, -0.437, 0.8954), (0.7396, -0.5717, 0.8954), (0.6733, -0.6958, 0.8954), (0.584, -0.8045, 0.8954), (0.4753, -0.8938, 0.8954), (0.3512, -0.9601, 0.8954), (0.2165, -1.001, 0.8954), (0.0765, -1.015, 0.8954), (-0.06353, -1.001, 0.8954), (-0.1982, -0.9601, 0.8954), (-0.3223, -0.8938, 0.8954), (-0.431, -0.8045, 0.8954), (-0.5203, -0.6958, 0.8954), (-0.5866, -0.5717, 0.8954), (-0.6275, -0.437, 0.8954), (-0.6413, -0.297, 0.8954), (-0.6275, -0.157, 0.8954), (-0.5866, -0.02234, 0.8954), (-0.5203, 0.1018, 0.8954), (-0.431, 0.2105, 0.8954), (-0.3223, 0.2998, 0.8954), (-0.1982, 0.3661, 0.8954), (-0.06353, 0.407, 0.8954), (0.2093, 0.3706, 2.99), (0.337, 0.3319, 2.99), (0.4547, 0.269, 2.99), (0.5578, 0.1843, 2.99), (0.6425, 0.08118, 2.99), (0.7054, -0.03651, 2.99), (0.7441, -0.1642, 2.99), (0.7572, -0.297, 2.99), (0.7441, -0.4298, 2.99), (0.7054, -0.5575, 2.99), (0.6425, -0.6752, 2.99), (0.5578, -0.7784, 2.99), (0.4547, -0.863, 2.99), (0.337, -0.9259, 2.99), (0.2093, -0.9647, 2.99), (0.0765, -0.9777, 2.99), (-0.05631, -0.9647, 2.99), (-0.184, -0.9259, 2.99), (-0.3017, -0.863, 2.99), (-0.4048, -0.7784, 2.99), (-0.4895, -0.6752, 2.99), (-0.5524, -0.5575, 2.99), (-0.5911, -0.4298, 2.99), (-0.6042, -0.297, 2.99), (-0.5911, -0.1642, 2.99), (-0.5524, -0.03651, 2.99), (-0.4895, 0.08118, 2.99), (-0.4048, 0.1843, 2.99), (-0.3017, 0.269, 2.99), (-0.184, 0.3319, 2.99), (-0.05631, 0.3706, 2.99), (0.0765, 0.4207, 0.8954), (0.0765, 0.3837, 2.99)], [], [(0, 23, 1), (1, 23, 2), (2, 23, 3), (3, 23, 4), (4, 23, 5), (5, 23, 6), (6, 23, 7), (7, 23, 8), (8, 23, 9), (9, 23, 10), (10, 23, 11), (11, 23, 12), (12, 23, 13), (13, 23, 14), (14, 23, 15), (15, 23, 16), (16, 23, 17), (17, 23, 18), (18, 23, 19), (19, 23, 20), (20, 23, 21), (21, 23, 22), (22, 23, 24), (24, 23, 25), (25, 23, 26), (26, 23, 27), (27, 23, 28), (28, 23, 29), (29, 23, 30), (30, 23, 31), (31, 23, 32), (32, 23, 0), (0, 1, 2, 3, 4, 5, 6, 7, 8, 9, 10, 11, 12, 13, 14, 15, 16, 17, 18, 19, 20, 21, 22, 24, 25, 26, 27, 28, 29, 30, 31, 32), (417, 34, 36, 418), (562, 69, 261, 593), (419, 38, 40, 420), (216, 217, 407, 408), (421, 42, 44, 422), (110, 142, 334, 302), (423, 46, 48, 424), (607, 33, 225, 608), (425, 50, 52, 426), (152, 184, 376, 344), (427, 54, 56, 428), (125, 90, 282, 315), (429, 58, 60, 430), (155, 123, 313, 345), (431, 62, 64, 432), (183, 151, 341, 373), (433, 66, 68, 434), (72, 116, 308, 263), (435, 70, 72, 436), (69, 67, 260, 261), (437, 74, 76, 438), (214, 215, 405, 406), (439, 78, 80, 440), (141, 109, 299, 331), (441, 82, 84, 442), (138, 170, 362, 330), (443, 86, 88, 444), (107, 54, 246, 297), (445, 90, 92, 446), (434, 68, 259, 466), (40, 38, 99, 100), (447, 94, 96, 448), (122, 154, 346, 314), (33, 35, 37, 39, 41, 43, 45, 47, 49, 51, 53, 55, 57, 59, 61, 63, 65, 67, 69, 71, 73, 75, 77, 79, 81, 83, 85, 87, 89, 91, 93, 95), (169, 137, 327, 359), (36, 98, 290, 227), (76, 74, 117, 118), (212, 213, 403, 404), (108, 140, 332, 300), (68, 66, 113, 114), (97, 34, 226, 319), (153, 121, 311, 343), (60, 58, 109, 110), (80, 120, 312, 271), (96, 94, 127, 128), (52, 50, 105, 106), (560, 65, 257, 591), (88, 86, 123, 124), (44, 42, 101, 102), (210, 211, 401, 402), (80, 78, 119, 120), (36, 34, 97, 98), (139, 107, 297, 329), (111, 62, 254, 301), (72, 70, 115, 116), (120, 152, 344, 312), (44, 102, 294, 235), (64, 62, 111, 112), (65, 63, 256, 257), (208, 209, 399, 400), (56, 54, 107, 108), (106, 138, 330, 298), (92, 90, 125, 126), (48, 46, 103, 104), (88, 124, 316, 279), (84, 82, 121, 122), (138, 137, 169, 170), (432, 64, 255, 464), (104, 103, 135, 136), (118, 117, 149, 150), (151, 119, 309, 341), (115, 70, 262, 305), (106, 105, 137, 138), (120, 119, 151, 152), (206, 207, 397, 398), (137, 105, 295, 327), (108, 107, 139, 140), (122, 121, 153, 154), (52, 106, 298, 243), (118, 150, 342, 310), (110, 109, 141, 142), (124, 123, 155, 156), (33, 95, 288, 225), (98, 97, 129, 130), (217, 185, 375, 407), (112, 111, 143, 144), (96, 128, 320, 287), (126, 125, 157, 158), (558, 61, 253, 589), (100, 99, 131, 132), (204, 205, 395, 396), (114, 113, 145, 146), (104, 136, 328, 296), (128, 127, 159, 160), (448, 96, 287, 480), (102, 101, 133, 134), (203, 171, 361, 393), (116, 115, 147, 148), (119, 78, 270, 309), (152, 151, 183, 184), (149, 117, 307, 339), (184, 216, 408, 376), (140, 139, 171, 172), (154, 153, 185, 186), (60, 110, 302, 251), (61, 59, 252, 253), (142, 141, 173, 174), (156, 155, 187, 188), (202, 203, 393, 394), (130, 129, 161, 162), (116, 148, 340, 308), (144, 143, 175, 176), (170, 202, 394, 362), (158, 157, 189, 190), (101, 42, 234, 291), (132, 131, 163, 164), (430, 60, 251, 462), (146, 145, 177, 178), (135, 103, 293, 325), (160, 159, 191, 192), (574, 93, 285, 605), (134, 133, 165, 166), (215, 183, 373, 405), (148, 147, 179, 180), (123, 86, 278, 313), (200, 201, 391, 392), (136, 135, 167, 168), (150, 149, 181, 182), (102, 134, 326, 294), (201, 169, 359, 391), (194, 193, 224, 223, 222, 221, 220, 219, 218, 217, 216, 215, 214, 213, 212, 211, 210, 209, 208, 207, 206, 205, 204, 203, 202, 201, 200, 199, 198, 197, 196, 195), (84, 122, 314, 275), (174, 173, 205, 206), (188, 187, 219, 220), (93, 91, 284, 285), (162, 161, 193, 194), (182, 214, 406, 374), (176, 175, 207, 208), (68, 114, 306, 259), (190, 189, 221, 222), (556, 57, 249, 587), (164, 163, 195, 196), (198, 199, 389, 390), (178, 177, 209, 210), (446, 92, 283, 478), (192, 191, 223, 224), (168, 200, 392, 360), (166, 165, 197, 198), (113, 66, 258, 303), (180, 179, 211, 212), (213, 181, 371, 403), (105, 50, 242, 295), (168, 167, 199, 200), (182, 181, 213, 214), (57, 55, 248, 249), (196, 197, 387, 388), (170, 169, 201, 202), (184, 183, 215, 216), (199, 167, 357, 389), (48, 104, 296, 239), (172, 171, 203, 204), (186, 185, 217, 218), (450, 227, 230, 451), (452, 231, 234, 453), (454, 235, 238, 455), (456, 239, 242, 457), (458, 243, 246, 459), (460, 247, 250, 461), (462, 251, 254, 463), (464, 255, 258, 465), (466, 259, 262, 467), (468, 263, 266, 469), (470, 267, 270, 471), (472, 271, 274, 473), (474, 275, 278, 475), (476, 279, 282, 477), (478, 283, 286, 479), (480, 287, 226, 449), (293, 294, 326, 325), (250, 247, 300, 299), (286, 283, 318, 317), (242, 239, 296, 295), (278, 275, 314, 313), (234, 231, 292, 291), (270, 267, 310, 309), (262, 259, 306, 305), (254, 251, 302, 301), (226, 287, 320, 319), (246, 243, 298, 297), (282, 279, 316, 315), (238, 235, 294, 293), (274, 271, 312, 311), (230, 227, 290, 289), (266, 263, 308, 307), (258, 255, 304, 303), (307, 308, 340, 339), (295, 296, 328, 327), (309, 310, 342, 341), (297, 298, 330, 329), (311, 312, 344, 343), (299, 300, 332, 331), (313, 314, 346, 345), (301, 302, 334, 333), (315, 316, 348, 347), (289, 290, 322, 321), (303, 304, 336, 335), (317, 318, 350, 349), (291, 292, 324, 323), (305, 306, 338, 337), (319, 320, 352, 351), (363, 364, 396, 395), (329, 330, 362, 361), (343, 344, 376, 375), (331, 332, 364, 363), (345, 346, 378, 377), (333, 334, 366, 365), (347, 348, 380, 379), (321, 322, 354, 353), (335, 336, 368, 367), (349, 350, 382, 381), (323, 324, 356, 355), (337, 338, 370, 369), (351, 352, 384, 383), (325, 326, 358, 357), (339, 340, 372, 371), (327, 328, 360, 359), (341, 342, 374, 373), (377, 378, 410, 409), (365, 366, 398, 397), (379, 380, 412, 411), (353, 354, 386, 385), (367, 368, 400, 399), (381, 382, 414, 413), (355, 356, 388, 387), (369, 370, 402, 401), (383, 384, 416, 415), (357, 358, 390, 389), (371, 372, 404, 403), (359, 360, 392, 391), (373, 374, 406, 405), (361, 362, 394, 393), (375, 376, 408, 407), (103, 46, 238, 293), (171, 139, 329, 361), (418, 36, 227, 450), (124, 156, 348, 316), (64, 112, 304, 255), (185, 153, 343, 375), (37, 35, 228, 229), (143, 111, 301, 333), (218, 219, 409, 410), (121, 82, 274, 311), (140, 172, 364, 332), (129, 97, 319, 351), (436, 72, 263, 468), (154, 186, 378, 346), (546, 37, 229, 577), (98, 130, 322, 290), (220, 221, 411, 412), (73, 71, 264, 265), (173, 141, 331, 363), (157, 125, 315, 347), (187, 155, 345, 377), (112, 144, 336, 304), (222, 223, 413, 414), (564, 73, 265, 595), (142, 174, 366, 334), (420, 40, 231, 452), (131, 99, 289, 321), (156, 188, 380, 348), (41, 39, 232, 233), (126, 158, 350, 318), (224, 193, 415, 416), (175, 143, 333, 365), (145, 113, 303, 335), (172, 204, 396, 364), (438, 76, 267, 470), (161, 129, 351, 383), (548, 41, 233, 579), (100, 132, 324, 292), (205, 173, 363, 395), (77, 75, 268, 269), (130, 162, 354, 322), (159, 127, 317, 349), (186, 218, 410, 378), (189, 157, 347, 379), (114, 146, 338, 306), (219, 187, 377, 409), (566, 77, 269, 597), (144, 176, 368, 336), (422, 44, 235, 454), (133, 101, 291, 323), (174, 206, 398, 366), (163, 131, 321, 353), (45, 43, 236, 237), (128, 160, 352, 320), (188, 220, 412, 380), (158, 190, 382, 350), (147, 115, 305, 337), (207, 175, 365, 397), (440, 80, 271, 472), (177, 145, 335, 367), (550, 45, 237, 581), (193, 161, 383, 415), (81, 79, 272, 273), (132, 164, 356, 324), (162, 194, 386, 354), (191, 159, 349, 381), (221, 189, 379, 411), (568, 81, 273, 599), (146, 178, 370, 338), (424, 48, 239, 456), (176, 208, 400, 368), (165, 133, 323, 355), (49, 47, 240, 241), (195, 163, 353, 385), (160, 192, 384, 352), (190, 222, 414, 382), (442, 84, 275, 474), (179, 147, 337, 369), (552, 49, 241, 583), (209, 177, 367, 399), (85, 83, 276, 277), (134, 166, 358, 326), (99, 38, 230, 289), (164, 196, 388, 356), (148, 180, 372, 340), (40, 100, 292, 231), (223, 191, 381, 413), (570, 85, 277, 601), (167, 135, 325, 357), (426, 52, 243, 458), (56, 108, 300, 247), (178, 210, 402, 370), (181, 149, 339, 371), (53, 51, 244, 245), (109, 58, 250, 299), (197, 165, 355, 387), (136, 168, 360, 328), (117, 74, 266, 307), (192, 224, 416, 384), (444, 88, 279, 476), (150, 182, 374, 342), (554, 53, 245, 585), (76, 118, 310, 267), (211, 179, 369, 401), (89, 87, 280, 281), (92, 126, 318, 283), (166, 198, 390, 358), (194, 195, 385, 386), (127, 94, 286, 317), (180, 212, 404, 372), (572, 89, 281, 603), (428, 56, 247, 460), (491, 428, 460, 522), (90, 445, 477, 282), (54, 427, 459, 246), (507, 444, 476, 538), (489, 426, 458, 520), (86, 443, 475, 278), (50, 425, 457, 242), (505, 442, 474, 536), (487, 424, 456, 518), (82, 441, 473, 274), (46, 423, 455, 238), (503, 440, 472, 534), (485, 422, 454, 516), (78, 439, 471, 270), (42, 421, 453, 234), (501, 438, 470, 532), (483, 420, 452, 514), (74, 437, 469, 266), (38, 419, 451, 230), (499, 436, 468, 530), (481, 418, 450, 512), (542, 480, 449, 544), (540, 478, 479, 541), (538, 476, 477, 539), (536, 474, 475, 537), (534, 472, 473, 535), (532, 470, 471, 533), (530, 468, 469, 531), (528, 466, 467, 529), (526, 464, 465, 527), (524, 462, 463, 525), (522, 460, 461, 523), (520, 458, 459, 521), (518, 456, 457, 519), (516, 454, 455, 517), (514, 452, 453, 515), (512, 450, 451, 513), (509, 446, 478, 540), (58, 429, 461, 250), (94, 447, 479, 286), (493, 430, 462, 524), (511, 448, 480, 542), (62, 431, 463, 254), (495, 432, 464, 526), (66, 433, 465, 258), (510, 447, 448, 511), (497, 434, 466, 528), (508, 445, 446, 509), (506, 443, 444, 507), (504, 441, 442, 505), (502, 439, 440, 503), (500, 437, 438, 501), (498, 435, 436, 499), (496, 433, 434, 497), (494, 431, 432, 495), (492, 429, 430, 493), (490, 427, 428, 491), (488, 425, 426, 489), (34, 417, 449, 226), (486, 423, 424, 487), (484, 421, 422, 485), (482, 419, 420, 483), (70, 435, 467, 262), (543, 417, 418, 481), (607, 543, 481, 545), (546, 482, 483, 547), (548, 484, 485, 549), (550, 486, 487, 551), (552, 488, 489, 553), (554, 490, 491, 555), (556, 492, 493, 557), (558, 494, 495, 559), (560, 496, 497, 561), (562, 498, 499, 563), (564, 500, 501, 565), (566, 502, 503, 567), (568, 504, 505, 569), (570, 506, 507, 571), (572, 508, 509, 573), (561, 497, 528, 592), (574, 510, 511, 575), (559, 495, 526, 590), (575, 511, 542, 606), (557, 493, 524, 588), (573, 509, 540, 604), (576, 512, 513, 577), (578, 514, 515, 579), (580, 516, 517, 581), (582, 518, 519, 583), (584, 520, 521, 585), (586, 522, 523, 587), (588, 524, 525, 589), (590, 526, 527, 591), (592, 528, 529, 593), (594, 530, 531, 595), (596, 532, 533, 597), (598, 534, 535, 599), (600, 536, 537, 601), (602, 538, 539, 603), (604, 540, 541, 605), (606, 542, 544, 608), (545, 481, 512, 576), (563, 499, 530, 594), (547, 483, 514, 578), (565, 501, 532, 596), (549, 485, 516, 580), (567, 503, 534, 598), (551, 487, 518, 582), (569, 505, 536, 600), (553, 489, 520, 584), (571, 507, 538, 602), (555, 491, 522, 586), (445, 508, 539, 477), (427, 490, 521, 459), (443, 506, 537, 475), (425, 488, 519, 457), (441, 504, 535, 473), (423, 486, 517, 455), (439, 502, 533, 471), (421, 484, 515, 453), (437, 500, 531, 469), (419, 482, 513, 451), (429, 492, 523, 461), (447, 510, 541, 479), (431, 494, 525, 463), (433, 496, 527, 465), (417, 543, 544, 449), (435, 498, 529, 467), (55, 555, 586, 248), (87, 571, 602, 280), (51, 553, 584, 244), (83, 569, 600, 276), (47, 551, 582, 240), (79, 567, 598, 272), (43, 549, 580, 236), (75, 565, 596, 268), (39, 547, 578, 232), (71, 563, 594, 264), (35, 545, 576, 228), (288, 606, 608, 225), (284, 604, 605, 285), (280, 602, 603, 281), (276, 600, 601, 277), (272, 598, 599, 273), (268, 596, 597, 269), (264, 594, 595, 265), (260, 592, 593, 261), (256, 590, 591, 257), (252, 588, 589, 253), (248, 586, 587, 249), (244, 584, 585, 245), (240, 582, 583, 241), (236, 580, 581, 237), (232, 578, 579, 233), (228, 576, 577, 229), (91, 573, 604, 284), (59, 557, 588, 252), (95, 575, 606, 288), (63, 559, 590, 256), (93, 574, 575, 95), (67, 561, 592, 260), (89, 572, 573, 91), (85, 570, 571, 87), (81, 568, 569, 83), (77, 566, 567, 79), (73, 564, 565, 75), (69, 562, 563, 71), (65, 560, 561, 67), (61, 558, 559, 63), (57, 556, 557, 59), (53, 554, 555, 55), (49, 552, 553, 51), (45, 550, 551, 47), (41, 548, 549, 43), (37, 546, 547, 39), (33, 607, 545, 35), (508, 572, 603, 539), (490, 554, 585, 521), (506, 570, 601, 537), (488, 552, 583, 519), (504, 568, 599, 535), (486, 550, 581, 517), (502, 566, 597, 533), (484, 548, 579, 515), (500, 564, 595, 531), (482, 546, 577, 513), (492, 556, 587, 523), (510, 574, 605, 541), (494, 558, 589, 525), (496, 560, 591, 527), (543, 607, 608, 544), (498, 562, 593, 529)])
me_cone_001.use_remesh_preserve_volume = False
me_cone_001.use_remesh_preserve_attributes = False
me_cone_001.use_mirror_vertex_groups = False
me_cone_001.update()

# ---- objects
ob_cylinder = bpy.data.objects.new('Cylinder', me_cylinder)
ob_cone = bpy.data.objects.new('Cone', me_cone_001)

# ---- transforms, parenting, visibility, modifiers, constraints
ob_cylinder.location = (0.6913, 0.1901, 3.641)
ob_cylinder.rotation_euler = (4.485e-08, 0.7231, 1.186e-07)
ob_cylinder.scale = (0.3893, 0.3893, 0.3893)
ob_cylinder.lineart.crease_threshold = 0.0
ob_cone.location = (0.03066, 0.5094, 0.9488)
ob_cone.lineart.crease_threshold = 0.0

# ---- collection membership
col_collection_1.objects.link(ob_cylinder)
col_collection_1.objects.link(ob_cone)

# ---- scene / render settings (as saved in the file)
scene.frame_start = 1; scene.frame_end = 250; scene.frame_set(1)
scene.render.engine = 'CYCLES'
scene.render.resolution_percentage = 50
scene.render.dither_intensity = 0.0
scene.cycles.use_denoising = False
scene.cycles.samples = 128
scene.cycles.sampling_pattern = 'TABULATED_SOBOL'
scene.cycles.use_adaptive_sampling = False
scene.cycles.use_light_tree = False
scene.cycles.blur_glossy = 0.0
scene.cycles.sample_clamp_indirect = 0.0
scene.view_settings.view_transform = 'Standard'
bpy.context.view_layer.update()

# ---- added for rendering (the .blend has no active camera and no usable light): camera, sun
cam_auto = bpy.data.cameras.new('AutoCamera')
cam_auto.lens = 50.0
cam_auto.sensor_width = 36.0
cam_auto.clip_end = 1000.0
ob_auto_camera = bpy.data.objects.new('AutoCamera', cam_auto)
scene.collection.objects.link(ob_auto_camera)
ob_auto_camera.location = (6.12684, -6.37032, 7.95951)
ob_auto_camera.rotation_euler = (1.09748, -7.21219e-08, 0.694738)
scene.camera = ob_auto_camera
light_auto_sun = bpy.data.lights.new('AutoSun', 'SUN')
light_auto_sun.energy = 3.0
light_auto_sun.angle = 0.0523599
ob_auto_sun = bpy.data.objects.new('AutoSun', light_auto_sun)
scene.collection.objects.link(ob_auto_sun)
ob_auto_sun.rotation_euler = (0.872665, 0.174533, 0.523599)
bpy.context.view_layer.update()

